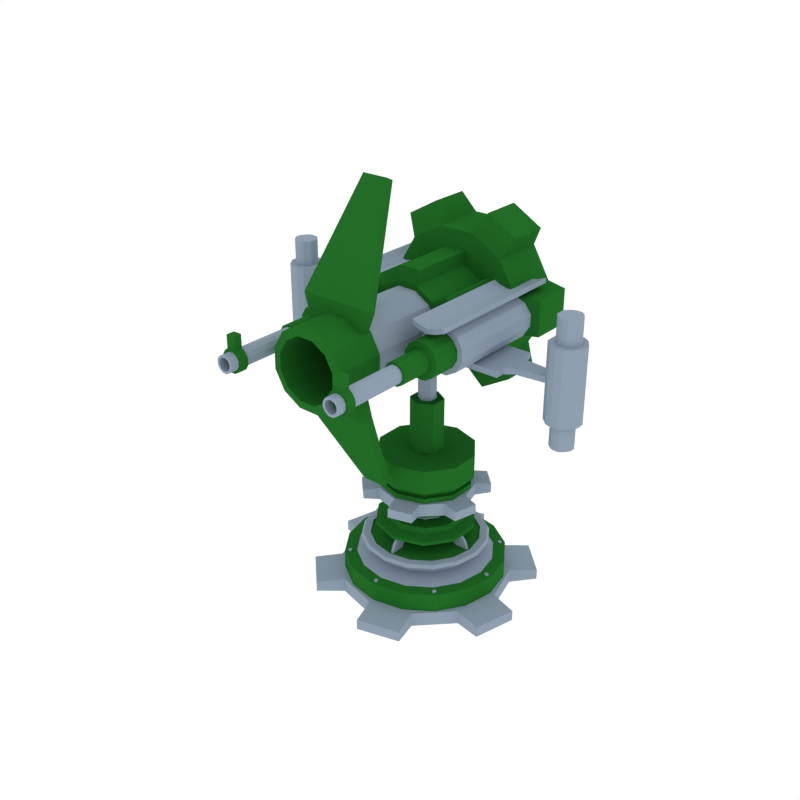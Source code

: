 # Source: Cannon03.blend  (saved by Blender 2.90.8; exported with 4.5.12 LTS)
import bpy
from mathutils import Matrix  # noqa: F401  (used for matrix-valued properties, if any)

bpy.ops.wm.read_factory_settings(use_empty=True)
scene = bpy.context.scene
scene.name = 'Scene'

# ---- collections
col_collection_1 = bpy.data.collections.new('Collection 1'); scene.collection.children.link(col_collection_1)

# ---- materials (node trees are filled in below, after node groups)
mat_dark = bpy.data.materials.new('Dark')
mat_dark.alpha_threshold = 0.0
mat_dark.diffuse_color = (0.01681, 0.15, 0.02029, 1.0)
mat_dark.roughness = 0.5
mat_light = bpy.data.materials.new('Light')
mat_light.alpha_threshold = 0.0
mat_light.diffuse_color = (0.2747, 0.3467, 0.4287, 1.0)
mat_light.roughness = 0.5

# ---- material node trees

# ---- world
world_world = bpy.data.worlds.new('World'); scene.world = world_world
world_world.color = (1.0, 1.0, 1.0)
world_world.use_sun_shadow = False
world_world.sun_shadow_jitter_overblur = 0.0
world_world.cycles.sampling_method = 'NONE'
world_world.cycles.sample_map_resolution = 256

# ---- meshes
me_cylinder_103 = bpy.data.meshes.new('Cylinder.103')
me_cylinder_103.from_pydata([(0.0, 0.4957, -0.02798), (0.0, 0.4957, 0.1584), (0.1897, 0.4579, -0.02798), (0.1897, 0.4579, 0.1584), (0.3505, 0.3505, -0.02798), (0.3505, 0.3505, 0.1584), (0.4579, 0.1897, -0.02798), (0.4579, 0.1897, 0.1584), (0.4957, -2.167e-08, -0.02798), (0.4957, -2.167e-08, 0.1584), (0.4579, -0.1897, -0.02798), (0.4579, -0.1897, 0.1584), (0.3505, -0.3505, -0.02798), (0.3505, -0.3505, 0.1584), (0.1897, -0.4579, -0.02798), (0.1897, -0.4579, 0.1584), (7.485e-08, -0.4957, -0.02798), (7.485e-08, -0.4957, 0.1584), (-0.1897, -0.4579, -0.02798), (-0.1897, -0.4579, 0.1584), (-0.3505, -0.3505, -0.02798), (-0.3505, -0.3505, 0.1584), (-0.4579, -0.1897, -0.02798), (-0.4579, -0.1897, 0.1584), (-0.4957, 5.911e-09, -0.02798), (-0.4957, 5.911e-09, 0.1584), (-0.4579, 0.1897, -0.02798), (-0.4579, 0.1897, 0.1584), (-0.3505, 0.3505, -0.02798), (-0.3505, 0.3505, 0.1584), (-0.1897, 0.4579, -0.02798), (-0.1897, 0.4579, 0.1584), (0.1609, 0.3885, 0.1589), (0.0, 0.4206, 0.1589), (0.2974, 0.2974, 0.1589), (0.3885, 0.1609, 0.1589), (0.4206, -1.838e-08, 0.1589), (0.3885, -0.1609, 0.1589), (0.2974, -0.2974, 0.1589), (0.1609, -0.3885, 0.1589), (6.35e-08, -0.4206, 0.1589), (-0.1609, -0.3885, 0.1589), (-0.2974, -0.2974, 0.1589), (-0.3885, -0.1609, 0.1589), (-0.4206, 5.015e-09, 0.1589), (-0.3885, 0.1609, 0.1589), (-0.2974, 0.2974, 0.1589), (-0.1609, 0.3885, 0.1589), (0.1502, 0.3626, 0.2684), (-2.006e-10, 0.3925, 0.2684), (0.2775, 0.2775, 0.2684), (0.3626, 0.1502, 0.2684), (0.3925, -1.716e-08, 0.2684), (0.3626, -0.1502, 0.2684), (0.2775, -0.2775, 0.2684), (0.1502, -0.3626, 0.2684), (5.907e-08, -0.3925, 0.2684), (-0.1502, -0.3626, 0.2684), (-0.2775, -0.2775, 0.2684), (-0.3626, -0.1502, 0.2684), (-0.3925, 4.681e-09, 0.2684), (-0.3626, 0.1502, 0.2684), (-0.2775, 0.2775, 0.2684), (-0.1502, 0.3626, 0.2684), (0.1456, 0.3514, 0.2863), (-3.105e-12, 0.3804, 0.2863), (0.269, 0.269, 0.2863), (0.3514, 0.1456, 0.2863), (0.3804, -1.663e-08, 0.2863), (0.3514, -0.1456, 0.2863), (0.269, -0.269, 0.2863), (0.1456, -0.3514, 0.2863), (5.743e-08, -0.3804, 0.2863), (-0.1456, -0.3514, 0.2863), (-0.269, -0.269, 0.2863), (-0.3514, -0.1456, 0.2863), (-0.3804, 4.536e-09, 0.2863), (-0.3514, 0.1456, 0.2863), (-0.269, 0.269, 0.2863), (-0.1456, 0.3514, 0.2863), (0.1285, 0.3103, 0.2863), (-2.742e-12, 0.3359, 0.2863), (0.2375, 0.2375, 0.2863), (0.3103, 0.1285, 0.2863), (0.3359, -1.468e-08, 0.2863), (0.3103, -0.1285, 0.2863), (0.2375, -0.2375, 0.2863), (0.1285, -0.3103, 0.2863), (5.072e-08, -0.3359, 0.2863), (-0.1285, -0.3103, 0.2863), (-0.2375, -0.2375, 0.2863), (-0.3103, -0.1285, 0.2863), (-0.3359, 4.006e-09, 0.2863), (-0.3103, 0.1285, 0.2863), (-0.2375, 0.2375, 0.2863), (-0.1285, 0.3103, 0.2863), (0.1285, 0.3103, 0.2791), (-2.742e-12, 0.3359, 0.2791), (0.2375, 0.2375, 0.2791), (0.3103, 0.1285, 0.2791), (0.3359, -1.468e-08, 0.2791), (0.3103, -0.1285, 0.2791), (0.2375, -0.2375, 0.2791), (0.1285, -0.3103, 0.2791), (5.072e-08, -0.3359, 0.2791), (-0.1285, -0.3103, 0.2791), (-0.2375, -0.2375, 0.2791), (-0.3103, -0.1285, 0.2791), (-0.3359, 4.006e-09, 0.2791), (-0.3103, 0.1285, 0.2791), (-0.2375, 0.2375, 0.2791), (-0.1285, 0.3103, 0.2791), (-0.3133, 4.366e-09, 0.1854), (-0.2894, 0.1199, 0.1854), (0.2894, -0.1199, 0.1854), (0.2215, -0.2215, 0.1854), (-0.2215, 0.2215, 0.1854), (0.1199, -0.2894, 0.1854), (-0.1199, 0.2894, 0.1854), (5.586e-08, -0.3133, 0.1854), (8.561e-09, 0.3133, 0.1854), (0.1199, 0.2894, 0.1854), (-0.1199, -0.2894, 0.1854), (0.2215, 0.2215, 0.1854), (-0.2215, -0.2215, 0.1854), (0.2894, 0.1199, 0.1854), (-0.2894, -0.1199, 0.1854), (0.3133, -1.306e-08, 0.1854), (-5.31e-09, 0.5243, -0.0436), (-5.31e-09, 0.5243, 0.0436), (0.2622, 0.4541, -0.0436), (0.2622, 0.4541, 0.0436), (0.4541, 0.2622, -0.0436), (0.4541, 0.2622, 0.0436), (0.5243, -8.766e-09, -0.0436), (0.5243, -8.766e-09, 0.0436), (0.4541, -0.2622, -0.0436), (0.4541, -0.2622, 0.0436), (0.2622, -0.4541, -0.0436), (0.2622, -0.4541, 0.0436), (7.386e-08, -0.5243, -0.0436), (7.386e-08, -0.5243, 0.0436), (-0.2622, -0.4541, -0.0436), (-0.2622, -0.4541, 0.0436), (-0.4541, -0.2622, -0.0436), (-0.4541, -0.2622, 0.0436), (-0.5243, -2.296e-07, -0.0436), (-0.5243, -2.296e-07, 0.0436), (-0.4541, 0.2622, -0.0436), (-0.4541, 0.2622, 0.0436), (-0.2622, 0.4541, -0.0436), (-0.2622, 0.4541, 0.0436), (-0.04622, 0.6884, -0.0321), (-0.04622, 0.6884, 0.0321), (0.3842, 0.573, 0.0321), (0.3842, 0.573, -0.0321), (0.573, 0.3842, -0.0321), (0.573, 0.3842, 0.0321), (0.6884, -0.04622, 0.0321), (0.6884, -0.04622, -0.0321), (0.6193, -0.3042, -0.0321), (0.6193, -0.3042, 0.0321), (0.3042, -0.6193, 0.0321), (0.3042, -0.6193, -0.0321), (0.04622, -0.6884, -0.0321), (0.04622, -0.6884, 0.0321), (-0.3842, -0.573, 0.0321), (-0.3842, -0.573, -0.0321), (-0.573, -0.3842, -0.0321), (-0.573, -0.3842, 0.0321), (-0.6884, 0.04622, 0.0321), (-0.6884, 0.04622, -0.0321), (-0.6193, 0.3042, -0.0321), (-0.6193, 0.3042, 0.0321), (-0.3042, 0.6193, 0.0321), (-0.3042, 0.6193, -0.0321), (-0.3187, -0.3363, 0.1529), (-0.3187, -0.3363, 0.167), (-0.3307, -0.3395, 0.1529), (-0.3307, -0.3395, 0.167), (-0.3395, -0.3307, 0.1529), (-0.3395, -0.3307, 0.167), (-0.3363, -0.3187, 0.1529), (-0.3363, -0.3187, 0.167), (-0.3243, -0.3155, 0.1529), (-0.3243, -0.3155, 0.167), (-0.3155, -0.3243, 0.1529), (-0.3155, -0.3243, 0.167), (0.3188, 0.3363, 0.1529), (0.3188, 0.3363, 0.167), (0.3307, 0.3395, 0.1529), (0.3307, 0.3395, 0.167), (0.3395, 0.3307, 0.1529), (0.3395, 0.3307, 0.167), (0.3363, 0.3187, 0.1529), (0.3363, 0.3187, 0.167), (0.3243, 0.3155, 0.1529), (0.3243, 0.3155, 0.167), (0.3155, 0.3243, 0.1529), (0.3155, 0.3243, 0.167), (-0.3363, 0.3187, 0.1529), (-0.3363, 0.3187, 0.167), (-0.3395, 0.3307, 0.1529), (-0.3395, 0.3307, 0.167), (-0.3307, 0.3395, 0.1529), (-0.3307, 0.3395, 0.167), (-0.3187, 0.3363, 0.1529), (-0.3187, 0.3363, 0.167), (-0.3155, 0.3243, 0.1529), (-0.3155, 0.3243, 0.167), (-0.3243, 0.3155, 0.1529), (-0.3243, 0.3155, 0.167), (0.3363, -0.3187, 0.1529), (0.3363, -0.3187, 0.167), (0.3395, -0.3307, 0.1529), (0.3395, -0.3307, 0.167), (0.3307, -0.3395, 0.1529), (0.3307, -0.3395, 0.167), (0.3187, -0.3363, 0.1529), (0.3187, -0.3363, 0.167), (0.3155, -0.3243, 0.1529), (0.3155, -0.3243, 0.167), (0.3243, -0.3155, 0.1529), (0.3243, -0.3155, 0.167), (0.01239, -0.4632, 0.1529), (0.01239, -0.4632, 0.167), (0.006193, -0.4739, 0.1529), (0.006193, -0.4739, 0.167), (-0.006194, -0.4739, 0.1529), (-0.006194, -0.4739, 0.167), (-0.01239, -0.4632, 0.1529), (-0.01239, -0.4632, 0.167), (-0.006194, -0.4524, 0.1529), (-0.006194, -0.4524, 0.167), (0.006193, -0.4524, 0.1529), (0.006193, -0.4524, 0.167), (-0.01239, 0.4632, 0.1529), (-0.01239, 0.4632, 0.167), (-0.006193, 0.4739, 0.1529), (-0.006193, 0.4739, 0.167), (0.006194, 0.4739, 0.1529), (0.006194, 0.4739, 0.167), (0.01239, 0.4632, 0.1529), (0.01239, 0.4632, 0.167), (0.006194, 0.4524, 0.1529), (0.006194, 0.4524, 0.167), (-0.006193, 0.4524, 0.1529), (-0.006193, 0.4524, 0.167), (-0.4632, -0.01239, 0.1529), (-0.4632, -0.01239, 0.167), (-0.4739, -0.006193, 0.1529), (-0.4739, -0.006193, 0.167), (-0.4739, 0.006194, 0.1529), (-0.4739, 0.006194, 0.167), (-0.4632, 0.01239, 0.1529), (-0.4632, 0.01239, 0.167), (-0.4524, 0.006194, 0.1529), (-0.4524, 0.006194, 0.167), (-0.4524, -0.006193, 0.1529), (-0.4524, -0.006193, 0.167), (0.4632, 0.01239, 0.1529), (0.4632, 0.01239, 0.167), (0.4739, 0.006193, 0.1529), (0.4739, 0.006193, 0.167), (0.4739, -0.006194, 0.1529), (0.4739, -0.006194, 0.167), (0.4632, -0.01239, 0.1529), (0.4632, -0.01239, 0.167), (0.4524, -0.006194, 0.1529), (0.4524, -0.006194, 0.167), (0.4524, 0.006194, 0.1529), (0.4524, 0.006194, 0.167), (0.008337, -0.3187, 0.2775), (0.008337, -0.2498, 0.3951), (-0.008337, -0.3187, 0.2775), (-0.008337, -0.2498, 0.3951), (0.008337, -0.229, 0.2775), (0.008337, -0.1602, 0.3951), (-0.008337, -0.229, 0.2775), (-0.008337, -0.1602, 0.3951), (0.008337, -0.2467, 0.3817), (-0.008337, -0.2467, 0.3817), (-0.008337, -0.157, 0.3817), (0.008337, -0.157, 0.3817), (-0.008337, -0.2981, 0.3296), (-0.008337, -0.2084, 0.3296), (0.008337, -0.2084, 0.3296), (0.008337, -0.2981, 0.3296), (0.3187, 0.008337, 0.2775), (0.2498, 0.008337, 0.3951), (0.3187, -0.008337, 0.2775), (0.2498, -0.008337, 0.3951), (0.229, 0.008337, 0.2775), (0.1602, 0.008337, 0.3951), (0.229, -0.008337, 0.2775), (0.1602, -0.008337, 0.3951), (0.2467, 0.008337, 0.3817), (0.2467, -0.008337, 0.3817), (0.157, -0.008337, 0.3817), (0.157, 0.008337, 0.3817), (0.2981, -0.008337, 0.3296), (0.2084, -0.008337, 0.3296), (0.2084, 0.008337, 0.3296), (0.2981, 0.008337, 0.3296), (-0.008337, 0.3187, 0.2775), (-0.008337, 0.2498, 0.3951), (0.008337, 0.3187, 0.2775), (0.008337, 0.2498, 0.3951), (-0.008337, 0.229, 0.2775), (-0.008337, 0.1602, 0.3951), (0.008337, 0.229, 0.2775), (0.008337, 0.1602, 0.3951), (-0.008337, 0.2467, 0.3817), (0.008337, 0.2467, 0.3817), (0.008337, 0.157, 0.3817), (-0.008337, 0.157, 0.3817), (0.008337, 0.2981, 0.3296), (0.008337, 0.2084, 0.3296), (-0.008337, 0.2084, 0.3296), (-0.008337, 0.2981, 0.3296), (-0.3187, -0.008337, 0.2775), (-0.2498, -0.008337, 0.3951), (-0.3187, 0.008337, 0.2775), (-0.2498, 0.008337, 0.3951), (-0.229, -0.008337, 0.2775), (-0.1602, -0.008337, 0.3951), (-0.229, 0.008337, 0.2775), (-0.1602, 0.008337, 0.3951), (-0.2467, -0.008337, 0.3817), (-0.2467, 0.008337, 0.3817), (-0.157, 0.008337, 0.3817), (-0.157, -0.008337, 0.3817), (-0.2981, 0.008337, 0.3296), (-0.2084, 0.008337, 0.3296), (-0.2084, -0.008337, 0.3296), (-0.2981, -0.008337, 0.3296)], [], [(0, 1, 3, 2), (2, 3, 5, 4), (4, 5, 7, 6), (6, 7, 9, 8), (8, 9, 11, 10), (10, 11, 13, 12), (12, 13, 15, 14), (14, 15, 17, 16), (16, 17, 19, 18), (18, 19, 21, 20), (20, 21, 23, 22), (22, 23, 25, 24), (24, 25, 27, 26), (26, 27, 29, 28), (7, 5, 34, 35), (28, 29, 31, 30), (30, 31, 1, 0), (0, 2, 4, 6, 8, 10, 12, 14, 16, 18, 20, 22, 24, 26, 28, 30), (113, 112, 60, 61), (17, 15, 39, 40), (3, 1, 33, 32), (27, 25, 44, 45), (13, 11, 37, 38), (23, 21, 42, 43), (1, 31, 47, 33), (9, 7, 35, 36), (19, 17, 40, 41), (29, 27, 45, 46), (5, 3, 32, 34), (15, 13, 38, 39), (25, 23, 43, 44), (11, 9, 36, 37), (21, 19, 41, 42), (31, 29, 46, 47), (51, 50, 66, 67), (115, 114, 53, 54), (116, 113, 61, 62), (117, 115, 54, 55), (118, 116, 62, 63), (119, 117, 55, 56), (121, 120, 49, 48), (120, 118, 63, 49), (122, 119, 56, 57), (123, 121, 48, 50), (124, 122, 57, 58), (125, 123, 50, 51), (126, 124, 58, 59), (127, 125, 51, 52), (112, 126, 59, 60), (114, 127, 52, 53), (69, 68, 84, 85), (59, 58, 74, 75), (52, 51, 67, 68), (60, 59, 75, 76), (53, 52, 68, 69), (61, 60, 76, 77), (54, 53, 69, 70), (62, 61, 77, 78), (55, 54, 70, 71), (63, 62, 78, 79), (56, 55, 71, 72), (48, 49, 65, 64), (49, 63, 79, 65), (57, 56, 72, 73), (50, 48, 64, 66), (58, 57, 73, 74), (90, 89, 105, 106), (77, 76, 92, 93), (70, 69, 85, 86), (78, 77, 93, 94), (71, 70, 86, 87), (79, 78, 94, 95), (72, 71, 87, 88), (64, 65, 81, 80), (65, 79, 95, 81), (73, 72, 88, 89), (66, 64, 80, 82), (74, 73, 89, 90), (67, 66, 82, 83), (75, 74, 90, 91), (68, 67, 83, 84), (76, 75, 91, 92), (96, 97, 111, 110, 109, 108, 107, 106, 105, 104, 103, 102, 101, 100, 99, 98), (83, 82, 98, 99), (91, 90, 106, 107), (84, 83, 99, 100), (92, 91, 107, 108), (85, 84, 100, 101), (93, 92, 108, 109), (86, 85, 101, 102), (94, 93, 109, 110), (87, 86, 102, 103), (95, 94, 110, 111), (88, 87, 103, 104), (80, 81, 97, 96), (81, 95, 111, 97), (89, 88, 104, 105), (82, 80, 96, 98), (37, 36, 127, 114), (44, 43, 126, 112), (36, 35, 125, 127), (43, 42, 124, 126), (35, 34, 123, 125), (42, 41, 122, 124), (34, 32, 121, 123), (41, 40, 119, 122), (33, 47, 118, 120), (32, 33, 120, 121), (40, 39, 117, 119), (47, 46, 116, 118), (39, 38, 115, 117), (46, 45, 113, 116), (38, 37, 114, 115), (45, 44, 112, 113), (128, 129, 131, 130), (147, 149, 173, 170), (132, 133, 135, 134), (142, 143, 166, 167), (136, 137, 139, 138), (133, 132, 156, 157), (140, 141, 143, 142), (148, 146, 171, 172), (144, 145, 147, 146), (151, 129, 153, 174), (131, 129, 151, 149, 147, 145, 143, 141, 139, 137, 135, 133), (148, 149, 151, 150), (131, 133, 157, 154), (128, 130, 132, 134, 136, 138, 140, 142, 144, 146, 148, 150), (155, 154, 157, 156), (159, 158, 161, 160), (163, 162, 165, 164), (167, 166, 169, 168), (171, 170, 173, 172), (175, 174, 153, 152), (144, 142, 167, 168), (138, 139, 162, 163), (149, 148, 172, 173), (143, 145, 169, 166), (140, 138, 163, 164), (134, 135, 158, 159), (145, 144, 168, 169), (129, 128, 152, 153), (139, 141, 165, 162), (136, 134, 159, 160), (130, 131, 154, 155), (141, 140, 164, 165), (150, 151, 174, 175), (135, 137, 161, 158), (132, 130, 155, 156), (128, 150, 175, 152), (137, 136, 160, 161), (146, 147, 170, 171), (176, 177, 179, 178), (178, 179, 181, 180), (180, 181, 183, 182), (182, 183, 185, 184), (179, 177, 187, 185, 183, 181), (184, 185, 187, 186), (186, 187, 177, 176), (188, 189, 191, 190), (190, 191, 193, 192), (192, 193, 195, 194), (194, 195, 197, 196), (191, 189, 199, 197, 195, 193), (196, 197, 199, 198), (198, 199, 189, 188), (200, 201, 203, 202), (202, 203, 205, 204), (204, 205, 207, 206), (206, 207, 209, 208), (203, 201, 211, 209, 207, 205), (208, 209, 211, 210), (210, 211, 201, 200), (212, 213, 215, 214), (214, 215, 217, 216), (216, 217, 219, 218), (218, 219, 221, 220), (215, 213, 223, 221, 219, 217), (220, 221, 223, 222), (222, 223, 213, 212), (224, 225, 227, 226), (226, 227, 229, 228), (228, 229, 231, 230), (230, 231, 233, 232), (227, 225, 235, 233, 231, 229), (232, 233, 235, 234), (234, 235, 225, 224), (236, 237, 239, 238), (238, 239, 241, 240), (240, 241, 243, 242), (242, 243, 245, 244), (239, 237, 247, 245, 243, 241), (244, 245, 247, 246), (246, 247, 237, 236), (248, 249, 251, 250), (250, 251, 253, 252), (252, 253, 255, 254), (254, 255, 257, 256), (251, 249, 259, 257, 255, 253), (256, 257, 259, 258), (258, 259, 249, 248), (260, 261, 263, 262), (262, 263, 265, 264), (264, 265, 267, 266), (266, 267, 269, 268), (263, 261, 271, 269, 267, 265), (268, 269, 271, 270), (270, 271, 261, 260), (280, 273, 275, 281), (281, 275, 279, 282), (282, 279, 277, 283), (283, 277, 273, 280), (272, 287, 284, 274), (279, 275, 273, 277), (286, 283, 280, 287), (285, 282, 283, 286), (284, 281, 282, 285), (287, 280, 281, 284), (274, 284, 285, 278), (278, 285, 286, 276), (276, 286, 287, 272), (296, 289, 291, 297), (297, 291, 295, 298), (298, 295, 293, 299), (299, 293, 289, 296), (288, 303, 300, 290), (295, 291, 289, 293), (302, 299, 296, 303), (301, 298, 299, 302), (300, 297, 298, 301), (303, 296, 297, 300), (290, 300, 301, 294), (294, 301, 302, 292), (292, 302, 303, 288), (312, 305, 307, 313), (313, 307, 311, 314), (314, 311, 309, 315), (315, 309, 305, 312), (304, 319, 316, 306), (311, 307, 305, 309), (318, 315, 312, 319), (317, 314, 315, 318), (316, 313, 314, 317), (319, 312, 313, 316), (306, 316, 317, 310), (310, 317, 318, 308), (308, 318, 319, 304), (328, 321, 323, 329), (329, 323, 327, 330), (330, 327, 325, 331), (331, 325, 321, 328), (320, 335, 332, 322), (327, 323, 321, 325), (334, 331, 328, 335), (333, 330, 331, 334), (332, 329, 330, 333), (335, 328, 329, 332), (322, 332, 333, 326), (326, 333, 334, 324), (324, 334, 335, 320)])
me_cylinder_103.polygons.foreach_set('material_index', [0, 0, 0, 0, 0, 0, 0, 0, 0, 0, 0, 0, 0, 0, 0, 0, 0, 0, 1, 0, 0, 0, 0, 0, 0, 0, 0, 0, 0, 0, 0, 0, 0, 0, 1, 1, 1, 1, 1, 1, 1, 1, 1, 1, 1, 1, 1, 1, 1, 1, 1, 1, 1, 1, 1, 1, 1, 1, 1, 1, 1, 1, 1, 1, 1, 1, 1, 1, 1, 1, 1, 1, 1, 1, 1, 1, 1, 1, 1, 1, 1, 1, 0, 1, 1, 1, 1, 1, 1, 1, 1, 1, 1, 1, 1, 1, 1, 1, 1, 1, 1, 1, 1, 1, 1, 1, 1, 1, 1, 1, 1, 1, 1, 1, 1, 1, 1, 1, 1, 1, 1, 1, 1, 1, 1, 1, 1, 1, 1, 1, 1, 1, 1, 1, 1, 1, 1, 1, 1, 1, 1, 1, 1, 1, 1, 1, 1, 1, 1, 1, 1, 1, 1, 1, 1, 1, 1, 1, 1, 1, 1, 1, 1, 1, 1, 1, 1, 1, 1, 1, 1, 1, 1, 1, 1, 1, 1, 1, 1, 1, 1, 1, 1, 1, 1, 1, 1, 1, 1, 1, 1, 1, 1, 1, 1, 1, 1, 1, 1, 1, 1, 1, 1, 1, 1, 1, 1, 1, 1, 1, 1, 1, 1, 1, 1, 1, 1, 1, 1, 1, 1, 1, 1, 1, 1, 1, 1, 1, 1, 1, 1, 1, 1, 1, 1, 1, 1, 1, 1, 1, 1, 1, 1, 1, 1, 1, 1, 1, 1, 1, 1, 1, 1, 1, 1, 1, 1, 1, 1, 1])
me_cylinder_103.materials.append(mat_dark)
me_cylinder_103.materials.append(mat_light)
me_cylinder_103.use_remesh_preserve_volume = False
me_cylinder_103.use_remesh_preserve_attributes = False
me_cylinder_103.use_mirror_vertex_groups = False
me_cylinder_103.update()
me_cylinder_109 = bpy.data.meshes.new('Cylinder.109')
me_cylinder_109.from_pydata([(0.3974, -0.3479, 0.2116), (0.3974, 0.3241, 0.2116), (0.3255, -0.3479, 0.2119), (0.3255, 0.3241, 0.2119), (0.2632, -0.3479, 0.1762), (0.2632, 0.3241, 0.1762), (0.2271, -0.3479, 0.1141), (0.2271, 0.3241, 0.1141), (0.2268, -0.3479, 0.04223), (0.2268, 0.3241, 0.04223), (0.2625, -0.3479, -0.02011), (0.2625, 0.3241, -0.02011), (0.3246, -0.3479, -0.05624), (0.3246, 0.3241, -0.05624), (0.3965, -0.3479, -0.05648), (0.3965, 0.3241, -0.05648), (0.4588, -0.3479, -0.02077), (0.4588, 0.3241, -0.02077), (0.4949, -0.3479, 0.04133), (0.4949, 0.3241, 0.04133), (0.4952, -0.3479, 0.1132), (0.4952, 0.3241, 0.1132), (0.4595, -0.3479, 0.1755), (0.4595, 0.3241, 0.1755), (0.3889, -0.3479, 0.1806), (0.3337, -0.3479, 0.1808), (0.2858, -0.3479, 0.1534), (0.2581, -0.3479, 0.1056), (0.2579, -0.3479, 0.05045), (0.2853, -0.3479, 0.002549), (0.3331, -0.3479, -0.02521), (0.3883, -0.3479, -0.0254), (0.4362, -0.3479, 0.002043), (0.4639, -0.3479, 0.04976), (0.4641, -0.3479, 0.105), (0.4367, -0.3479, 0.1529), (0.3889, -0.5187, 0.1806), (0.3337, -0.5187, 0.1808), (0.2858, -0.5187, 0.1534), (0.2581, -0.5187, 0.1056), (0.2579, -0.5187, 0.05045), (0.2853, -0.5187, 0.002549), (0.3331, -0.5187, -0.02521), (0.3883, -0.5187, -0.0254), (0.4362, -0.5187, 0.002043), (0.4639, -0.5187, 0.04976), (0.4641, -0.5187, 0.105), (0.4367, -0.5187, 0.1529), (0.3783, -0.5187, 0.1415), (0.3441, -0.5187, 0.1416), (0.3144, -0.5187, 0.1246), (0.2972, -0.5187, 0.09504), (0.2971, -0.5187, 0.0608), (0.3141, -0.5187, 0.03109), (0.3437, -0.5187, 0.01388), (0.3779, -0.5187, 0.01376), (0.4076, -0.5187, 0.03078), (0.4248, -0.5187, 0.06037), (0.4249, -0.5187, 0.09461), (0.4079, -0.5187, 0.1243), (0.3783, -0.7207, 0.1415), (0.3441, -0.7207, 0.1416), (0.3144, -0.7207, 0.1246), (0.2972, -0.7207, 0.09504), (0.2971, -0.7207, 0.0608), (0.3141, -0.7207, 0.03109), (0.3437, -0.7207, 0.01388), (0.3779, -0.7207, 0.01376), (0.4076, -0.7207, 0.03078), (0.4248, -0.7207, 0.06037), (0.4249, -0.7207, 0.09461), (0.4079, -0.7207, 0.1243), (0.3746, -0.7207, 0.1277), (0.3478, -0.7207, 0.1277), (0.3245, -0.7207, 0.1144), (0.311, -0.7207, 0.09127), (0.311, -0.7207, 0.06447), (0.3243, -0.7207, 0.04122), (0.3474, -0.7207, 0.02775), (0.3742, -0.7207, 0.02766), (0.3975, -0.7207, 0.04098), (0.411, -0.7207, 0.06414), (0.411, -0.7207, 0.09093), (0.3977, -0.7207, 0.1142), (0.3746, -1.177, 0.1277), (0.3478, -1.177, 0.1277), (0.3245, -1.177, 0.1144), (0.311, -1.177, 0.09127), (0.311, -1.177, 0.06447), (0.3243, -1.177, 0.04122), (0.3474, -1.177, 0.02775), (0.3742, -1.177, 0.02766), (0.3975, -1.177, 0.04098), (0.411, -1.177, 0.06414), (0.411, -1.177, 0.09093), (0.3977, -1.177, 0.1142), (0.3869, -1.077, 0.1431), (0.3355, -1.077, 0.1433), (0.3132, -1.077, 0.1258), (0.2956, -1.077, 0.09547), (0.2954, -1.077, 0.06037), (0.3129, -1.077, 0.02992), (0.3432, -1.077, 0.01227), (0.3783, -1.077, 0.01215), (0.4088, -1.077, 0.0296), (0.4264, -1.077, 0.05993), (0.4266, -1.077, 0.09503), (0.4091, -1.077, 0.1255), (0.3869, -1.127, 0.1431), (0.3355, -1.127, 0.1433), (0.3132, -1.127, 0.1258), (0.2956, -1.127, 0.09547), (0.2954, -1.127, 0.06037), (0.3129, -1.127, 0.02992), (0.3432, -1.127, 0.01227), (0.3783, -1.127, 0.01215), (0.4088, -1.127, 0.0296), (0.4264, -1.127, 0.05993), (0.4266, -1.127, 0.09503), (0.4091, -1.127, 0.1255), (0.371, -1.177, 0.1145), (0.3513, -1.177, 0.1145), (0.3342, -1.177, 0.1047), (0.3242, -1.177, 0.08768), (0.3242, -1.177, 0.06797), (0.334, -1.177, 0.05086), (0.351, -1.177, 0.04095), (0.3707, -1.177, 0.04088), (0.3878, -1.177, 0.05068), (0.3978, -1.177, 0.06772), (0.3978, -1.177, 0.08744), (0.388, -1.177, 0.1045), (0.371, -0.7386, 0.1145), (0.3513, -0.7386, 0.1145), (0.3342, -0.7386, 0.1047), (0.3242, -0.7386, 0.08768), (0.3242, -0.7386, 0.06797), (0.334, -0.7386, 0.05086), (0.351, -0.7386, 0.04095), (0.3707, -0.7386, 0.04088), (0.3878, -0.7386, 0.05068), (0.3978, -0.7386, 0.06772), (0.3978, -0.7386, 0.08744), (0.388, -0.7386, 0.1045), (0.3869, -1.077, 0.2181), (0.3355, -1.077, 0.2182), (0.3869, -1.127, 0.2181), (0.3355, -1.127, 0.2182), (0.4692, -0.4667, 0.2372), (0.4692, 0.4428, 0.2372), (0.2686, -0.4667, 0.2374), (0.2686, 0.4428, 0.2374), (0.4692, -0.4667, 0.2662), (0.2686, -0.4667, 0.2664), (0.2686, 0.4428, 0.2664), (0.4692, 0.4428, 0.2662), (0.4153, -0.4667, 0.217), (0.3615, -0.4667, 0.2059), (0.3076, -0.4667, 0.2171), (0.3076, 0.4428, 0.2171), (0.3615, 0.4428, 0.2059), (0.4153, 0.4428, 0.217), (0.4153, -0.4667, 0.246), (0.3615, -0.4667, 0.2349), (0.3076, -0.4667, 0.2461), (0.3076, 0.4428, 0.2461), (0.3615, 0.4428, 0.2349), (0.4153, 0.4428, 0.246), (-0.3974, -0.3479, 0.2116), (-0.3974, 0.3241, 0.2116), (-0.3255, -0.3479, 0.2119), (-0.3255, 0.3241, 0.2119), (-0.2632, -0.3479, 0.1762), (-0.2632, 0.3241, 0.1762), (-0.2271, -0.3479, 0.1141), (-0.2271, 0.3241, 0.1141), (-0.2268, -0.3479, 0.04223), (-0.2268, 0.3241, 0.04223), (-0.2625, -0.3479, -0.02011), (-0.2625, 0.3241, -0.02011), (-0.3246, -0.3479, -0.05624), (-0.3246, 0.3241, -0.05624), (-0.3965, -0.3479, -0.05648), (-0.3965, 0.3241, -0.05648), (-0.4588, -0.3479, -0.02077), (-0.4588, 0.3241, -0.02077), (-0.4949, -0.3479, 0.04133), (-0.4949, 0.3241, 0.04133), (-0.4952, -0.3479, 0.1132), (-0.4952, 0.3241, 0.1132), (-0.4595, -0.3479, 0.1755), (-0.4595, 0.3241, 0.1755), (-0.3889, -0.3479, 0.1806), (-0.3337, -0.3479, 0.1808), (-0.2858, -0.3479, 0.1534), (-0.2581, -0.3479, 0.1056), (-0.2579, -0.3479, 0.05045), (-0.2853, -0.3479, 0.002549), (-0.3331, -0.3479, -0.02521), (-0.3883, -0.3479, -0.0254), (-0.4362, -0.3479, 0.002043), (-0.4639, -0.3479, 0.04976), (-0.4641, -0.3479, 0.105), (-0.4367, -0.3479, 0.1529), (-0.3889, -0.5187, 0.1806), (-0.3337, -0.5187, 0.1808), (-0.2858, -0.5187, 0.1534), (-0.2581, -0.5187, 0.1056), (-0.2579, -0.5187, 0.05045), (-0.2853, -0.5187, 0.002549), (-0.3331, -0.5187, -0.02521), (-0.3883, -0.5187, -0.0254), (-0.4362, -0.5187, 0.002043), (-0.4639, -0.5187, 0.04976), (-0.4641, -0.5187, 0.105), (-0.4367, -0.5187, 0.1529), (-0.3783, -0.5187, 0.1415), (-0.3441, -0.5187, 0.1416), (-0.3144, -0.5187, 0.1246), (-0.2972, -0.5187, 0.09504), (-0.2971, -0.5187, 0.0608), (-0.3141, -0.5187, 0.03109), (-0.3437, -0.5187, 0.01388), (-0.3779, -0.5187, 0.01376), (-0.4076, -0.5187, 0.03078), (-0.4248, -0.5187, 0.06037), (-0.4249, -0.5187, 0.09461), (-0.4079, -0.5187, 0.1243), (-0.3783, -0.7207, 0.1415), (-0.3441, -0.7207, 0.1416), (-0.3144, -0.7207, 0.1246), (-0.2972, -0.7207, 0.09504), (-0.2971, -0.7207, 0.0608), (-0.3141, -0.7207, 0.03109), (-0.3437, -0.7207, 0.01388), (-0.3779, -0.7207, 0.01376), (-0.4076, -0.7207, 0.03078), (-0.4248, -0.7207, 0.06037), (-0.4249, -0.7207, 0.09461), (-0.4079, -0.7207, 0.1243), (-0.3746, -0.7207, 0.1277), (-0.3478, -0.7207, 0.1277), (-0.3245, -0.7207, 0.1144), (-0.311, -0.7207, 0.09127), (-0.311, -0.7207, 0.06447), (-0.3243, -0.7207, 0.04122), (-0.3474, -0.7207, 0.02775), (-0.3742, -0.7207, 0.02766), (-0.3975, -0.7207, 0.04098), (-0.411, -0.7207, 0.06414), (-0.411, -0.7207, 0.09093), (-0.3977, -0.7207, 0.1142), (-0.3746, -1.177, 0.1277), (-0.3478, -1.177, 0.1277), (-0.3245, -1.177, 0.1144), (-0.311, -1.177, 0.09127), (-0.311, -1.177, 0.06447), (-0.3243, -1.177, 0.04122), (-0.3474, -1.177, 0.02775), (-0.3742, -1.177, 0.02766), (-0.3975, -1.177, 0.04098), (-0.411, -1.177, 0.06414), (-0.411, -1.177, 0.09093), (-0.3977, -1.177, 0.1142), (-0.3869, -1.077, 0.1431), (-0.3355, -1.077, 0.1433), (-0.3132, -1.077, 0.1258), (-0.2956, -1.077, 0.09547), (-0.2954, -1.077, 0.06037), (-0.3129, -1.077, 0.02992), (-0.3432, -1.077, 0.01227), (-0.3783, -1.077, 0.01215), (-0.4088, -1.077, 0.0296), (-0.4264, -1.077, 0.05993), (-0.4266, -1.077, 0.09503), (-0.4091, -1.077, 0.1255), (-0.3869, -1.127, 0.1431), (-0.3355, -1.127, 0.1433), (-0.3132, -1.127, 0.1258), (-0.2956, -1.127, 0.09547), (-0.2954, -1.127, 0.06037), (-0.3129, -1.127, 0.02992), (-0.3432, -1.127, 0.01227), (-0.3783, -1.127, 0.01215), (-0.4088, -1.127, 0.0296), (-0.4264, -1.127, 0.05993), (-0.4266, -1.127, 0.09503), (-0.4091, -1.127, 0.1255), (-0.371, -1.177, 0.1145), (-0.3513, -1.177, 0.1145), (-0.3342, -1.177, 0.1047), (-0.3242, -1.177, 0.08768), (-0.3242, -1.177, 0.06797), (-0.334, -1.177, 0.05086), (-0.351, -1.177, 0.04095), (-0.3707, -1.177, 0.04088), (-0.3878, -1.177, 0.05068), (-0.3978, -1.177, 0.06772), (-0.3978, -1.177, 0.08744), (-0.388, -1.177, 0.1045), (-0.371, -0.7386, 0.1145), (-0.3513, -0.7386, 0.1145), (-0.3342, -0.7386, 0.1047), (-0.3242, -0.7386, 0.08768), (-0.3242, -0.7386, 0.06797), (-0.334, -0.7386, 0.05086), (-0.351, -0.7386, 0.04095), (-0.3707, -0.7386, 0.04088), (-0.3878, -0.7386, 0.05068), (-0.3978, -0.7386, 0.06772), (-0.3978, -0.7386, 0.08744), (-0.388, -0.7386, 0.1045), (-0.3869, -1.077, 0.2181), (-0.3355, -1.077, 0.2182), (-0.3869, -1.127, 0.2181), (-0.3355, -1.127, 0.2182), (-0.4692, -0.4667, 0.2372), (-0.4692, 0.4428, 0.2372), (-0.2686, -0.4667, 0.2374), (-0.2686, 0.4428, 0.2374), (-0.4692, -0.4667, 0.2662), (-0.2686, -0.4667, 0.2664), (-0.2686, 0.4428, 0.2664), (-0.4692, 0.4428, 0.2662), (-0.4153, -0.4667, 0.217), (-0.3615, -0.4667, 0.2059), (-0.3076, -0.4667, 0.2171), (-0.3076, 0.4428, 0.2171), (-0.3615, 0.4428, 0.2059), (-0.4153, 0.4428, 0.217), (-0.4153, -0.4667, 0.246), (-0.3615, -0.4667, 0.2349), (-0.3076, -0.4667, 0.2461), (-0.3076, 0.4428, 0.2461), (-0.3615, 0.4428, 0.2349), (-0.4153, 0.4428, 0.246), (-0.199, -0.1667, -0.04357), (-0.199, 0.1428, -0.04357), (-0.5883, -0.1667, -0.04329), (-0.5883, 0.1428, -0.04329), (-0.199, 0.1428, -0.07859), (-0.199, -0.1667, -0.07859), (-0.5883, -0.1667, -0.07831), (-0.5883, 0.1428, -0.07831), (-0.199, 0.08567, -0.04357), (-0.199, -0.1095, -0.04357), (-0.5883, 0.08567, -0.04329), (-0.5883, -0.1095, -0.04329), (-0.199, 0.08567, -0.07859), (-0.199, -0.1095, -0.07859), (-0.5883, 0.08567, -0.07831), (-0.5883, -0.1095, -0.07831), (-0.8579, 0.07867, -0.04329), (-0.8579, -0.1025, -0.04329), (-0.8579, 0.07867, -0.07831), (-0.8579, -0.1025, -0.07831), (-0.635, -0.07428, -0.04329), (-0.8112, -0.05606, -0.04329), (-0.8112, -0.05606, -0.07831), (-0.635, -0.07428, -0.07831), (-0.8112, 0.0322, -0.07831), (-0.635, 0.05042, -0.07831), (-0.635, 0.05042, -0.04329), (-0.8112, 0.0322, -0.04329), (-0.9753, 0.06643, -0.04329), (-1.011, 0.0132, -0.04329), (-1.011, -0.03706, -0.04329), (-0.9753, -0.09029, -0.04329), (-1.011, 0.0132, -0.07831), (-0.9753, 0.06643, -0.07831), (-0.9753, -0.09029, -0.07831), (-1.011, -0.03706, -0.07831), (-0.9401, -0.1147, -0.04329), (-0.8943, -0.1147, -0.04329), (-0.8943, 0.09082, -0.04329), (-0.9401, 0.09082, -0.04329), (-0.8943, 0.09082, -0.07831), (-0.9401, 0.09082, -0.07831), (-0.9401, -0.1147, -0.07831), (-0.8943, -0.1147, -0.07831), (-0.8579, 0.07867, 0.1615), (-0.8579, -0.1025, 0.1615), (-0.8579, 0.07867, -0.2831), (-0.8579, -0.1025, -0.2831), (-0.8112, -0.05606, 0.1615), (-0.8112, 0.0322, 0.1615), (-0.8112, -0.05606, -0.2831), (-0.8112, 0.0322, -0.2831), (-0.9753, 0.06643, -0.2831), (-1.011, 0.0132, -0.2831), (-1.011, 0.0132, 0.1615), (-0.9753, 0.06643, 0.1615), (-1.011, -0.03706, -0.2831), (-0.9753, -0.09029, -0.2831), (-0.9753, -0.09029, 0.1615), (-1.011, -0.03706, 0.1615), (-0.8943, -0.1147, 0.1615), (-0.9401, 0.09082, 0.1615), (-0.9401, 0.09082, -0.2831), (-0.8943, -0.1147, -0.2831), (-0.9401, -0.1147, 0.1615), (-0.8943, 0.09082, 0.1615), (-0.8943, 0.09082, -0.2831), (-0.9401, -0.1147, -0.2831), (-0.8781, 0.04708, 0.1615), (-0.8781, -0.07094, 0.1615), (-0.8781, 0.04708, -0.2831), (-0.8781, -0.07094, -0.2831), (-0.8477, -0.04067, 0.1615), (-0.8477, 0.01681, 0.1615), (-0.8477, -0.04067, -0.2831), (-0.8477, 0.01681, -0.2831), (-0.9546, 0.0391, -0.2831), (-0.9781, 0.004436, -0.2831), (-0.9781, 0.004436, 0.1615), (-0.9546, 0.0391, 0.1615), (-0.9781, -0.0283, -0.2831), (-0.9546, -0.06296, -0.2831), (-0.9546, -0.06296, 0.1615), (-0.9781, -0.0283, 0.1615), (-0.9018, -0.07885, 0.1615), (-0.9317, 0.05499, 0.1615), (-0.9317, 0.05499, -0.2831), (-0.9018, -0.07885, -0.2831), (-0.9317, -0.07885, 0.1615), (-0.9018, 0.05499, 0.1615), (-0.9018, 0.05499, -0.2831), (-0.9317, -0.07885, -0.2831), (-0.8781, 0.04708, 0.3117), (-0.8781, -0.07094, 0.3117), (-0.8781, 0.04708, -0.4333), (-0.8781, -0.07094, -0.4333), (-0.8477, -0.04067, 0.3117), (-0.8477, 0.01681, 0.3117), (-0.8477, -0.04067, -0.4333), (-0.8477, 0.01681, -0.4333), (-0.9546, 0.0391, -0.4333), (-0.9781, 0.004436, -0.4333), (-0.9781, 0.004436, 0.3117), (-0.9546, 0.0391, 0.3117), (-0.9781, -0.0283, -0.4333), (-0.9546, -0.06296, -0.4333), (-0.9546, -0.06296, 0.3117), (-0.9781, -0.0283, 0.3117), (-0.9018, -0.07885, 0.3117), (-0.9317, 0.05499, 0.3117), (-0.9317, 0.05499, -0.4333), (-0.9018, -0.07885, -0.4333), (-0.9317, -0.07885, 0.3117), (-0.9018, 0.05499, 0.3117), (-0.9018, 0.05499, -0.4333), (-0.9317, -0.07885, -0.4333), (0.199, -0.1667, -0.04357), (0.199, 0.1428, -0.04357), (0.5883, -0.1667, -0.04329), (0.5883, 0.1428, -0.04329), (0.199, 0.1428, -0.07859), (0.199, -0.1667, -0.07859), (0.5883, -0.1667, -0.07831), (0.5883, 0.1428, -0.07831), (0.199, 0.08567, -0.04357), (0.199, -0.1095, -0.04357), (0.5883, 0.08567, -0.04329), (0.5883, -0.1095, -0.04329), (0.199, 0.08567, -0.07859), (0.199, -0.1095, -0.07859), (0.5883, 0.08567, -0.07831), (0.5883, -0.1095, -0.07831), (0.8579, 0.07867, -0.04329), (0.8579, -0.1025, -0.04329), (0.8579, 0.07867, -0.07831), (0.8579, -0.1025, -0.07831), (0.635, -0.07428, -0.04329), (0.8112, -0.05606, -0.04329), (0.8112, -0.05606, -0.07831), (0.635, -0.07428, -0.07831), (0.8112, 0.0322, -0.07831), (0.635, 0.05042, -0.07831), (0.635, 0.05042, -0.04329), (0.8112, 0.0322, -0.04329), (0.9753, 0.06643, -0.04329), (1.011, 0.0132, -0.04329), (1.011, -0.03706, -0.04329), (0.9753, -0.09029, -0.04329), (1.011, 0.0132, -0.07831), (0.9753, 0.06643, -0.07831), (0.9753, -0.09029, -0.07831), (1.011, -0.03706, -0.07831), (0.9401, -0.1147, -0.04329), (0.8943, -0.1147, -0.04329), (0.8943, 0.09082, -0.04329), (0.9401, 0.09082, -0.04329), (0.8943, 0.09082, -0.07831), (0.9401, 0.09082, -0.07831), (0.9401, -0.1147, -0.07831), (0.8943, -0.1147, -0.07831), (0.8579, 0.07867, 0.1615), (0.8579, -0.1025, 0.1615), (0.8579, 0.07867, -0.2831), (0.8579, -0.1025, -0.2831), (0.8112, -0.05606, 0.1615), (0.8112, 0.0322, 0.1615), (0.8112, -0.05606, -0.2831), (0.8112, 0.0322, -0.2831), (0.9753, 0.06643, -0.2831), (1.011, 0.0132, -0.2831), (1.011, 0.0132, 0.1615), (0.9753, 0.06643, 0.1615), (1.011, -0.03706, -0.2831), (0.9753, -0.09029, -0.2831), (0.9753, -0.09029, 0.1615), (1.011, -0.03706, 0.1615), (0.8943, -0.1147, 0.1615), (0.9401, 0.09082, 0.1615), (0.9401, 0.09082, -0.2831), (0.8943, -0.1147, -0.2831), (0.9401, -0.1147, 0.1615), (0.8943, 0.09082, 0.1615), (0.8943, 0.09082, -0.2831), (0.9401, -0.1147, -0.2831), (0.8781, 0.04708, 0.1615), (0.8781, -0.07094, 0.1615), (0.8781, 0.04708, -0.2831), (0.8781, -0.07094, -0.2831), (0.8477, -0.04067, 0.1615), (0.8477, 0.01681, 0.1615), (0.8477, -0.04067, -0.2831), (0.8477, 0.01681, -0.2831), (0.9546, 0.0391, -0.2831), (0.9781, 0.004436, -0.2831), (0.9781, 0.004436, 0.1615), (0.9546, 0.0391, 0.1615), (0.9781, -0.0283, -0.2831), (0.9546, -0.06296, -0.2831), (0.9546, -0.06296, 0.1615), (0.9781, -0.0283, 0.1615), (0.9018, -0.07885, 0.1615), (0.9317, 0.05499, 0.1615), (0.9317, 0.05499, -0.2831), (0.9018, -0.07885, -0.2831), (0.9317, -0.07885, 0.1615), (0.9018, 0.05499, 0.1615), (0.9018, 0.05499, -0.2831), (0.9317, -0.07885, -0.2831), (0.8781, 0.04708, 0.3117), (0.8781, -0.07094, 0.3117), (0.8781, 0.04708, -0.4333), (0.8781, -0.07094, -0.4333), (0.8477, -0.04067, 0.3117), (0.8477, 0.01681, 0.3117), (0.8477, -0.04067, -0.4333), (0.8477, 0.01681, -0.4333), (0.9546, 0.0391, -0.4333), (0.9781, 0.004436, -0.4333), (0.9781, 0.004436, 0.3117), (0.9546, 0.0391, 0.3117), (0.9781, -0.0283, -0.4333), (0.9546, -0.06296, -0.4333), (0.9546, -0.06296, 0.3117), (0.9781, -0.0283, 0.3117), (0.9018, -0.07885, 0.3117), (0.9317, 0.05499, 0.3117), (0.9317, 0.05499, -0.4333), (0.9018, -0.07885, -0.4333), (0.9317, -0.07885, 0.3117), (0.9018, 0.05499, 0.3117), (0.9018, 0.05499, -0.4333), (0.9317, -0.07885, -0.4333), (0.05104, -0.1811, -0.1721), (0.05104, 0.5433, -0.1721), (0.1625, -0.1811, -0.1104), (0.1625, 0.5433, -0.1104), (0.2283, -0.1811, -0.001252), (0.2283, 0.5433, -0.001252), (0.2306, -0.1811, 0.1261), (0.2306, 0.5433, 0.1261), (0.1689, -0.1811, 0.2376), (0.1689, 0.5433, 0.2376), (0.05976, -0.1811, 0.3034), (0.05976, 0.5433, 0.3034), (-0.06763, -0.1811, 0.3057), (-0.06763, 0.5433, 0.3057), (-0.1791, -0.1811, 0.244), (-0.1791, 0.5433, 0.244), (-0.2448, -0.1811, 0.1349), (-0.2448, 0.5433, 0.1349), (-0.2472, -0.1811, 0.00747), (-0.2472, 0.5433, 0.00747), (-0.1855, -0.1811, -0.104), (-0.1855, 0.5433, -0.104), (-0.07635, -0.1811, -0.1697), (-0.07635, 0.5433, -0.1697), (0.04855, -0.1556, -0.252), (0.04855, 0.5178, -0.252), (0.2316, 0.5178, -0.1508), (0.2316, -0.1556, -0.1508), (0.2963, -0.1556, -0.0434), (0.2963, 0.5178, -0.0434), (0.3001, 0.5178, 0.1658), (0.3001, -0.1556, 0.1658), (0.2394, -0.1556, 0.2755), (0.2394, 0.5178, 0.2755), (0.0602, 0.5178, 0.3834), (0.0602, -0.1556, 0.3834), (-0.06513, -0.1556, 0.3857), (-0.06513, 0.5178, 0.3857), (-0.2482, 0.5178, 0.2844), (-0.2482, -0.1556, 0.2844), (-0.3128, -0.1556, 0.177), (-0.3128, 0.5178, 0.177), (-0.3167, 0.5178, -0.03215), (-0.3167, -0.1556, -0.03215), (-0.256, -0.1556, -0.1418), (-0.256, 0.5178, -0.1418), (-0.07679, 0.5178, -0.2497), (-0.07679, -0.1556, -0.2497), (0.03623, -0.1811, -0.1124), (0.1199, -0.1811, -0.06616), (0.1692, -0.1811, 0.01574), (0.1709, -0.1811, 0.1113), (0.1247, -0.1811, 0.195), (0.04277, -0.1811, 0.2443), (-0.05281, -0.1811, 0.246), (-0.1365, -0.1811, 0.1998), (-0.1858, -0.1811, 0.1179), (-0.1875, -0.1811, 0.02229), (-0.1413, -0.1811, -0.06137), (-0.05935, -0.1811, -0.1107), (0.03623, 0.03738, -0.1124), (0.1199, 0.03738, -0.06616), (0.1692, 0.03738, 0.01574), (0.1709, 0.03738, 0.1113), (0.1247, 0.03738, 0.195), (0.04277, 0.03738, 0.2443), (-0.05281, 0.03738, 0.246), (-0.1365, 0.03738, 0.1998), (-0.1858, 0.03738, 0.1179), (-0.1875, 0.03738, 0.02229), (-0.1413, 0.03738, -0.06137), (-0.05935, 0.03738, -0.1107), (-0.2173, -0.1811, 0.01488), (-0.2153, -0.1811, 0.1264), (-0.1578, -0.1811, 0.2219), (-0.06022, -0.1811, 0.2759), (0.05127, -0.1811, 0.2738), (0.1468, -0.1811, 0.2163), (0.2008, -0.1811, 0.1187), (0.04364, -0.1811, -0.1423), (-0.06785, -0.1811, -0.1402), (0.1412, -0.1811, -0.08828), (0.1987, -0.1811, 0.007245), (-0.1634, -0.1811, -0.08269), (0.03623, -0.6535, -0.1124), (0.1199, -0.6535, -0.06616), (0.1692, -0.6535, 0.01574), (0.1709, -0.6535, 0.1113), (0.1247, -0.6535, 0.195), (0.04277, -0.6535, 0.2443), (-0.05281, -0.6535, 0.246), (-0.1365, -0.6535, 0.1998), (-0.1858, -0.6535, 0.1179), (-0.1875, -0.6535, 0.02229), (-0.1413, -0.6535, -0.06137), (-0.05935, -0.6535, -0.1107), (-0.2173, -0.6535, 0.01488), (0.04364, -0.6535, -0.1423), (0.1412, -0.6535, -0.08828), (-0.2153, -0.6535, 0.1264), (-0.1578, -0.6535, 0.2219), (-0.06022, -0.6535, 0.2759), (0.05127, -0.6535, 0.2738), (0.1468, -0.6535, 0.2163), (0.2008, -0.6535, 0.1187), (-0.06785, -0.6535, -0.1402), (0.1987, -0.6535, 0.007245), (-0.1634, -0.6535, -0.08269), (0.03623, -0.9603, -0.1124), (0.1199, -0.9603, -0.06616), (0.1692, -0.9603, 0.01574), (0.1709, -0.9603, 0.1113), (0.1247, -0.9603, 0.195), (0.04277, -0.9603, 0.2443), (-0.05281, -0.9603, 0.246), (-0.1365, -0.9603, 0.1998), (-0.1858, -0.9603, 0.1179), (-0.1875, -0.9603, 0.02229), (-0.1413, -0.9603, -0.06137), (-0.05935, -0.9603, -0.1107), (-0.06499, -0.6639, 0.2951), (-0.06499, -0.95, 0.2951), (-0.2366, -0.95, 0.0101), (-0.2366, -0.6639, 0.0101), (-0.1776, -0.6639, -0.09644), (-0.1776, -0.95, -0.09644), (0.05675, -0.6639, 0.2929), (0.05675, -0.95, 0.2929), (0.22, -0.95, 0.1235), (0.22, -0.6639, 0.1235), (0.1611, -0.6639, 0.2301), (0.1611, -0.95, 0.2301), (0.2178, -0.6639, 0.001767), (0.155, -0.6639, -0.1025), (-0.07333, -0.6639, -0.1592), (0.04841, -0.6639, -0.1615), (-0.1715, -0.6639, 0.2362), (-0.2343, -0.6639, 0.1318), (0.2178, -0.95, 0.001767), (0.155, -0.95, -0.1025), (-0.07333, -0.95, -0.1592), (0.04841, -0.95, -0.1615), (-0.1715, -0.95, 0.2362), (-0.2343, -0.95, 0.1318), (-0.108, 0.2408, -0.316), (-0.108, 0.5713, -0.316), (0.1094, 0.2408, -0.3156), (0.1094, 0.5713, -0.3156), (0.2975, 0.2408, -0.2066), (0.2975, 0.5713, -0.2066), (0.4059, 0.2408, -0.0181), (0.4059, 0.5713, -0.0181), (0.4055, 0.2408, 0.1993), (0.4055, 0.5713, 0.1993), (0.2965, 0.2408, 0.3874), (0.2965, 0.5713, 0.3874), (0.108, 0.2408, 0.4958), (0.108, 0.5713, 0.4958), (-0.1094, 0.2408, 0.4954), (-0.1094, 0.5713, 0.4954), (-0.2975, 0.2408, 0.3864), (-0.2975, 0.5713, 0.3864), (-0.4059, 0.2408, 0.1979), (-0.4059, 0.5713, 0.1979), (-0.4055, 0.2408, -0.01952), (-0.4055, 0.5713, -0.01952), (-0.2965, 0.2408, -0.2076), (-0.2965, 0.5713, -0.2076), (-0.1776, 0.2844, -0.4335), (-0.1776, 0.5277, -0.4335), (0.1794, 0.5277, -0.4328), (0.1794, 0.2844, -0.4328), (0.3645, 0.2844, -0.3256), (0.3645, 0.5277, -0.3256), (0.5424, 0.5277, -0.0161), (0.5424, 0.2844, -0.0161), (0.542, 0.2844, 0.1978), (0.542, 0.5277, 0.1978), (0.363, 0.5277, 0.5066), (0.363, 0.2844, 0.5066), (0.1776, 0.2844, 0.6133), (0.1776, 0.5277, 0.6133), (-0.1794, 0.5277, 0.6126), (-0.1794, 0.2844, 0.6126), (-0.3645, 0.2844, 0.5053), (-0.3645, 0.5277, 0.5053), (-0.5424, 0.5277, 0.1959), (-0.5424, 0.2844, 0.1959), (-0.542, 0.2844, -0.018), (-0.542, 0.5277, -0.018), (-0.363, 0.5277, -0.3268), (-0.363, 0.2844, -0.3268), (0.04237, -0.4251, -0.8304), (-0.1115, -0.4251, -0.8304), (0.1827, -0.7299, -0.2584), (-0.2518, -0.7299, -0.2584), (0.1303, -0.7285, -0.06577), (-0.174, -0.7285, -0.06577), (0.1827, -0.6862, -0.2362), (0.04237, -0.3814, -0.8082), (-0.1115, -0.3814, -0.8082), (-0.2518, -0.6862, -0.2362), (-0.174, -0.68, -0.06577), (0.1303, -0.68, -0.06577), (-0.086, -0.4251, 0.9416), (0.06785, -0.4251, 0.9416), (-0.2263, -0.7299, 0.3696), (0.2081, -0.7299, 0.3696), (-0.174, -0.7285, 0.1769), (0.1446, -0.7285, 0.1924), (-0.2263, -0.6862, 0.3474), (-0.086, -0.3814, 0.9194), (0.06785, -0.3814, 0.9194), (0.2081, -0.6862, 0.3474), (0.1446, -0.68, 0.1924), (-0.174, -0.68, 0.1769), (-0.009078, -0.4251, 0.9416), (-0.009078, -0.7299, 0.3696), (-0.02182, -0.7285, 0.284), (-0.009078, -0.3814, 0.9194), (-0.009078, -0.6862, 0.3474), (-0.02182, -0.68, 0.284), (-0.03456, -0.4251, -0.8304), (-0.03456, -0.7299, -0.2584), (-0.02182, -0.7285, -0.1728), (-0.03456, -0.3814, -0.8082), (-0.03456, -0.6862, -0.2362), (-0.02182, -0.68, -0.1728)], [], [(0, 1, 3, 2), (2, 3, 5, 4), (4, 5, 7, 6), (6, 7, 9, 8), (8, 9, 11, 10), (10, 11, 13, 12), (12, 13, 15, 14), (14, 15, 17, 16), (16, 17, 19, 18), (18, 19, 21, 20), (3, 1, 23, 21, 19, 17, 15, 13, 11, 9, 7, 5), (20, 21, 23, 22), (22, 23, 1, 0), (12, 14, 31, 30), (24, 25, 37, 36), (10, 12, 30, 29), (8, 10, 29, 28), (6, 8, 28, 27), (22, 0, 24, 35), (0, 2, 25, 24), (4, 6, 27, 26), (20, 22, 35, 34), (2, 4, 26, 25), (18, 20, 34, 33), (16, 18, 33, 32), (14, 16, 32, 31), (46, 47, 59, 58), (31, 32, 44, 43), (28, 29, 41, 40), (35, 24, 36, 47), (25, 26, 38, 37), (32, 33, 45, 44), (29, 30, 42, 41), (26, 27, 39, 38), (33, 34, 46, 45), (30, 31, 43, 42), (27, 28, 40, 39), (34, 35, 47, 46), (51, 52, 64, 63), (36, 37, 49, 48), (43, 44, 56, 55), (40, 41, 53, 52), (47, 36, 48, 59), (37, 38, 50, 49), (44, 45, 57, 56), (41, 42, 54, 53), (38, 39, 51, 50), (45, 46, 58, 57), (42, 43, 55, 54), (39, 40, 52, 51), (63, 64, 76, 75), (58, 59, 71, 70), (48, 49, 61, 60), (55, 56, 68, 67), (52, 53, 65, 64), (59, 48, 60, 71), (49, 50, 62, 61), (56, 57, 69, 68), (53, 54, 66, 65), (50, 51, 63, 62), (57, 58, 70, 69), (54, 55, 67, 66), (78, 79, 91, 90), (70, 71, 83, 82), (60, 61, 73, 72), (67, 68, 80, 79), (64, 65, 77, 76), (71, 60, 72, 83), (61, 62, 74, 73), (68, 69, 81, 80), (65, 66, 78, 77), (62, 63, 75, 74), (69, 70, 82, 81), (66, 67, 79, 78), (90, 91, 127, 126), (75, 76, 88, 87), (82, 83, 95, 94), (72, 73, 85, 84), (79, 80, 92, 91), (76, 77, 89, 88), (83, 72, 84, 95), (73, 74, 86, 85), (80, 81, 93, 92), (77, 78, 90, 89), (74, 75, 87, 86), (81, 82, 94, 93), (96, 107, 106, 105, 104, 103, 102, 101, 100, 99, 98, 97), (108, 109, 110, 111, 112, 113, 114, 115, 116, 117, 118, 119), (105, 106, 118, 117), (102, 103, 115, 114), (99, 100, 112, 111), (106, 107, 119, 118), (109, 108, 146, 147), (103, 104, 116, 115), (100, 101, 113, 112), (107, 96, 108, 119), (97, 98, 110, 109), (104, 105, 117, 116), (101, 102, 114, 113), (98, 99, 111, 110), (127, 128, 140, 139), (87, 88, 124, 123), (94, 95, 131, 130), (84, 85, 121, 120), (91, 92, 128, 127), (88, 89, 125, 124), (95, 84, 120, 131), (85, 86, 122, 121), (92, 93, 129, 128), (89, 90, 126, 125), (86, 87, 123, 122), (93, 94, 130, 129), (132, 133, 134, 135, 136, 137, 138, 139, 140, 141, 142, 143), (124, 125, 137, 136), (131, 120, 132, 143), (121, 122, 134, 133), (128, 129, 141, 140), (125, 126, 138, 137), (122, 123, 135, 134), (129, 130, 142, 141), (126, 127, 139, 138), (123, 124, 136, 135), (130, 131, 143, 142), (120, 121, 133, 132), (144, 145, 147, 146), (108, 96, 144, 146), (96, 97, 145, 144), (97, 109, 147, 145), (158, 150, 151, 159), (164, 165, 154, 153), (148, 149, 155, 152), (156, 148, 152, 162), (159, 151, 154, 165), (149, 161, 167, 155), (161, 160, 166, 167), (160, 159, 165, 166), (150, 158, 164, 153), (158, 157, 163, 164), (157, 156, 162, 163), (152, 155, 167, 162), (162, 167, 166, 163), (163, 166, 165, 164), (148, 156, 161, 149), (156, 157, 160, 161), (157, 158, 159, 160), (150, 153, 154, 151), (168, 170, 171, 169), (170, 172, 173, 171), (172, 174, 175, 173), (174, 176, 177, 175), (176, 178, 179, 177), (178, 180, 181, 179), (180, 182, 183, 181), (182, 184, 185, 183), (184, 186, 187, 185), (186, 188, 189, 187), (171, 173, 175, 177, 179, 181, 183, 185, 187, 189, 191, 169), (188, 190, 191, 189), (190, 168, 169, 191), (180, 198, 199, 182), (192, 204, 205, 193), (178, 197, 198, 180), (176, 196, 197, 178), (174, 195, 196, 176), (190, 203, 192, 168), (168, 192, 193, 170), (172, 194, 195, 174), (188, 202, 203, 190), (170, 193, 194, 172), (186, 201, 202, 188), (184, 200, 201, 186), (182, 199, 200, 184), (214, 226, 227, 215), (199, 211, 212, 200), (196, 208, 209, 197), (203, 215, 204, 192), (193, 205, 206, 194), (200, 212, 213, 201), (197, 209, 210, 198), (194, 206, 207, 195), (201, 213, 214, 202), (198, 210, 211, 199), (195, 207, 208, 196), (202, 214, 215, 203), (219, 231, 232, 220), (204, 216, 217, 205), (211, 223, 224, 212), (208, 220, 221, 209), (215, 227, 216, 204), (205, 217, 218, 206), (212, 224, 225, 213), (209, 221, 222, 210), (206, 218, 219, 207), (213, 225, 226, 214), (210, 222, 223, 211), (207, 219, 220, 208), (231, 243, 244, 232), (226, 238, 239, 227), (216, 228, 229, 217), (223, 235, 236, 224), (220, 232, 233, 221), (227, 239, 228, 216), (217, 229, 230, 218), (224, 236, 237, 225), (221, 233, 234, 222), (218, 230, 231, 219), (225, 237, 238, 226), (222, 234, 235, 223), (246, 258, 259, 247), (238, 250, 251, 239), (228, 240, 241, 229), (235, 247, 248, 236), (232, 244, 245, 233), (239, 251, 240, 228), (229, 241, 242, 230), (236, 248, 249, 237), (233, 245, 246, 234), (230, 242, 243, 231), (237, 249, 250, 238), (234, 246, 247, 235), (258, 294, 295, 259), (243, 255, 256, 244), (250, 262, 263, 251), (240, 252, 253, 241), (247, 259, 260, 248), (244, 256, 257, 245), (251, 263, 252, 240), (241, 253, 254, 242), (248, 260, 261, 249), (245, 257, 258, 246), (242, 254, 255, 243), (249, 261, 262, 250), (264, 265, 266, 267, 268, 269, 270, 271, 272, 273, 274, 275), (276, 287, 286, 285, 284, 283, 282, 281, 280, 279, 278, 277), (273, 285, 286, 274), (270, 282, 283, 271), (267, 279, 280, 268), (274, 286, 287, 275), (277, 315, 314, 276), (271, 283, 284, 272), (268, 280, 281, 269), (275, 287, 276, 264), (265, 277, 278, 266), (272, 284, 285, 273), (269, 281, 282, 270), (266, 278, 279, 267), (295, 307, 308, 296), (255, 291, 292, 256), (262, 298, 299, 263), (252, 288, 289, 253), (259, 295, 296, 260), (256, 292, 293, 257), (263, 299, 288, 252), (253, 289, 290, 254), (260, 296, 297, 261), (257, 293, 294, 258), (254, 290, 291, 255), (261, 297, 298, 262), (300, 311, 310, 309, 308, 307, 306, 305, 304, 303, 302, 301), (292, 304, 305, 293), (299, 311, 300, 288), (289, 301, 302, 290), (296, 308, 309, 297), (293, 305, 306, 294), (290, 302, 303, 291), (297, 309, 310, 298), (294, 306, 307, 295), (291, 303, 304, 292), (298, 310, 311, 299), (288, 300, 301, 289), (312, 314, 315, 313), (276, 314, 312, 264), (264, 312, 313, 265), (265, 313, 315, 277), (326, 327, 319, 318), (332, 321, 322, 333), (316, 320, 323, 317), (324, 330, 320, 316), (327, 333, 322, 319), (317, 323, 335, 329), (329, 335, 334, 328), (328, 334, 333, 327), (318, 321, 332, 326), (326, 332, 331, 325), (325, 331, 330, 324), (320, 330, 335, 323), (330, 331, 334, 335), (331, 332, 333, 334), (316, 317, 329, 324), (324, 329, 328, 325), (325, 328, 327, 326), (318, 319, 322, 321), (344, 337, 339, 346), (348, 350, 343, 340), (337, 340, 343, 339), (347, 351, 342, 338), (338, 342, 341, 336), (339, 343, 350, 346), (358, 357, 353, 355), (341, 342, 351, 349), (349, 351, 350, 348), (336, 345, 347, 338), (345, 344, 346, 347), (365, 366, 395, 390), (357, 363, 385, 384), (353, 357, 384, 381), (363, 360, 354, 352), (346, 350, 361, 362), (362, 361, 360, 363), (347, 346, 362, 356), (356, 362, 363, 357), (350, 351, 359, 361), (361, 359, 358, 360), (351, 347, 356, 359), (359, 356, 357, 358), (375, 377, 369, 364), (378, 372, 367, 370), (365, 368, 371, 366), (368, 365, 364, 369), (370, 367, 366, 371), (372, 373, 396, 400), (364, 365, 390, 391), (375, 364, 391, 397), (367, 372, 400, 394), (355, 353, 373, 379), (379, 373, 372, 378), (352, 354, 376, 374), (374, 376, 377, 375), (358, 355, 383, 386), (379, 378, 403, 399), (373, 353, 381, 396), (385, 380, 404, 409), (398, 402, 426, 422), (393, 392, 416, 417), (383, 399, 423, 407), (381, 384, 408, 405), (402, 382, 406, 426), (391, 390, 414, 415), (388, 398, 422, 412), (401, 397, 421, 425), (389, 388, 412, 413), (354, 360, 387, 382), (352, 374, 401, 380), (371, 368, 389, 392), (370, 371, 392, 393), (374, 375, 397, 401), (360, 358, 386, 387), (369, 377, 398, 388), (376, 354, 382, 402), (363, 352, 380, 385), (355, 379, 399, 383), (366, 367, 394, 395), (377, 376, 402, 398), (378, 370, 393, 403), (368, 369, 388, 389), (404, 425, 449, 428), (411, 410, 434, 435), (414, 419, 443, 438), (424, 420, 444, 448), (408, 409, 433, 432), (421, 415, 439, 445), (418, 424, 448, 442), (406, 411, 435, 430), (423, 427, 451, 447), (420, 405, 429, 444), (395, 394, 418, 419), (403, 393, 417, 427), (386, 383, 407, 410), (396, 381, 405, 420), (399, 403, 427, 423), (382, 387, 411, 406), (394, 400, 424, 418), (397, 391, 415, 421), (384, 385, 409, 408), (400, 396, 420, 424), (390, 395, 419, 414), (387, 386, 410, 411), (380, 401, 425, 404), (392, 389, 413, 416), (446, 451, 441, 436), (435, 434, 431, 430), (432, 433, 428, 429), (448, 445, 439, 442), (429, 428, 449, 444), (442, 439, 438, 443), (436, 441, 440, 437), (430, 431, 447, 450), (450, 447, 451, 446), (448, 444, 449, 445), (416, 413, 437, 440), (413, 412, 436, 437), (425, 421, 445, 449), (412, 422, 446, 436), (415, 414, 438, 439), (426, 406, 430, 450), (405, 408, 432, 429), (407, 423, 447, 431), (417, 416, 440, 441), (422, 426, 450, 446), (409, 404, 428, 433), (419, 418, 442, 443), (427, 417, 441, 451), (410, 407, 431, 434), (460, 462, 455, 453), (464, 456, 459, 466), (453, 455, 459, 456), (463, 454, 458, 467), (454, 452, 457, 458), (455, 462, 466, 459), (474, 471, 469, 473), (457, 465, 467, 458), (465, 464, 466, 467), (452, 454, 463, 461), (461, 463, 462, 460), (481, 506, 511, 482), (473, 500, 501, 479), (469, 497, 500, 473), (479, 468, 470, 476), (462, 478, 477, 466), (478, 479, 476, 477), (463, 472, 478, 462), (472, 473, 479, 478), (466, 477, 475, 467), (477, 476, 474, 475), (467, 475, 472, 463), (475, 474, 473, 472), (491, 480, 485, 493), (494, 486, 483, 488), (481, 482, 487, 484), (484, 485, 480, 481), (486, 487, 482, 483), (488, 516, 512, 489), (480, 507, 506, 481), (491, 513, 507, 480), (483, 510, 516, 488), (471, 495, 489, 469), (495, 494, 488, 489), (468, 490, 492, 470), (490, 491, 493, 492), (474, 502, 499, 471), (495, 515, 519, 494), (489, 512, 497, 469), (501, 525, 520, 496), (514, 538, 542, 518), (509, 533, 532, 508), (499, 523, 539, 515), (497, 521, 524, 500), (518, 542, 522, 498), (507, 531, 530, 506), (504, 528, 538, 514), (517, 541, 537, 513), (505, 529, 528, 504), (470, 498, 503, 476), (468, 496, 517, 490), (487, 508, 505, 484), (486, 509, 508, 487), (490, 517, 513, 491), (476, 503, 502, 474), (485, 504, 514, 493), (492, 518, 498, 470), (479, 501, 496, 468), (471, 499, 515, 495), (482, 511, 510, 483), (493, 514, 518, 492), (494, 519, 509, 486), (484, 505, 504, 485), (520, 544, 565, 541), (527, 551, 550, 526), (530, 554, 559, 535), (540, 564, 560, 536), (524, 548, 549, 525), (537, 561, 555, 531), (534, 558, 564, 540), (522, 546, 551, 527), (539, 563, 567, 543), (536, 560, 545, 521), (511, 535, 534, 510), (519, 543, 533, 509), (502, 526, 523, 499), (512, 536, 521, 497), (515, 539, 543, 519), (498, 522, 527, 503), (510, 534, 540, 516), (513, 537, 531, 507), (500, 524, 525, 501), (516, 540, 536, 512), (506, 530, 535, 511), (503, 527, 526, 502), (496, 520, 541, 517), (508, 532, 529, 505), (562, 552, 557, 567), (551, 546, 547, 550), (548, 545, 544, 549), (564, 558, 555, 561), (545, 560, 565, 544), (558, 559, 554, 555), (552, 553, 556, 557), (546, 566, 563, 547), (566, 562, 567, 563), (564, 561, 565, 560), (532, 556, 553, 529), (529, 553, 552, 528), (541, 565, 561, 537), (528, 552, 562, 538), (531, 555, 554, 530), (542, 566, 546, 522), (521, 545, 548, 524), (523, 547, 563, 539), (533, 557, 556, 532), (538, 562, 566, 542), (525, 549, 544, 520), (535, 559, 558, 534), (543, 567, 557, 533), (526, 550, 547, 523), (568, 569, 571, 570), (587, 589, 613, 610), (572, 573, 575, 574), (582, 583, 606, 607), (576, 577, 579, 578), (573, 572, 596, 597), (580, 581, 583, 582), (588, 586, 611, 612), (584, 585, 587, 586), (591, 569, 593, 614), (571, 569, 591, 589, 587, 585, 583, 581, 579, 577, 575, 573), (588, 589, 591, 590), (571, 573, 597, 594), (641, 640, 664, 667), (595, 594, 597, 596), (599, 598, 601, 600), (603, 602, 605, 604), (607, 606, 609, 608), (611, 610, 613, 612), (615, 614, 593, 592), (584, 582, 607, 608), (578, 579, 602, 603), (589, 588, 612, 613), (583, 585, 609, 606), (580, 578, 603, 604), (574, 575, 598, 599), (585, 584, 608, 609), (569, 568, 592, 593), (579, 581, 605, 602), (576, 574, 599, 600), (570, 571, 594, 595), (581, 580, 604, 605), (590, 591, 614, 615), (575, 577, 601, 598), (572, 570, 595, 596), (568, 590, 615, 592), (577, 576, 600, 601), (586, 587, 610, 611), (625, 626, 638, 637), (620, 619, 655, 656), (627, 626, 662, 663), (650, 646, 672, 674), (642, 641, 667, 668), (619, 618, 654, 655), (626, 625, 661, 662), (651, 648, 673, 675), (643, 642, 668, 669), (618, 617, 653, 654), (625, 624, 660, 661), (649, 650, 674, 666), (628, 629, 630, 631, 632, 633, 634, 635, 636, 637, 638, 639), (622, 623, 635, 634), (619, 620, 632, 631), (626, 627, 639, 638), (616, 617, 629, 628), (623, 624, 636, 635), (620, 621, 633, 632), (627, 616, 628, 639), (617, 618, 630, 629), (624, 625, 637, 636), (621, 622, 634, 633), (618, 619, 631, 630), (586, 588, 651, 640), (570, 572, 650, 649), (588, 590, 648, 651), (572, 574, 646, 650), (568, 570, 649, 647), (590, 568, 647, 648), (574, 576, 645, 646), (576, 578, 644, 645), (578, 580, 643, 644), (580, 582, 642, 643), (582, 584, 641, 642), (584, 586, 640, 641), (675, 673, 702, 692), (656, 655, 679, 680), (669, 668, 704, 688), (663, 662, 686, 687), (679, 696, 699, 680), (655, 654, 678, 679), (666, 674, 700, 701), (662, 661, 685, 686), (670, 669, 688, 694), (654, 653, 677, 678), (661, 660, 684, 685), (709, 676, 687, 708), (647, 649, 666, 665), (616, 627, 663, 652), (621, 620, 656, 657), (648, 647, 665, 673), (622, 621, 657, 658), (646, 645, 671, 672), (623, 622, 658, 659), (645, 644, 670, 671), (624, 623, 659, 660), (640, 651, 675, 664), (617, 616, 652, 653), (644, 643, 669, 670), (684, 711, 690, 685), (683, 710, 711, 684), (682, 689, 710, 683), (681, 695, 689, 682), (680, 699, 695, 681), (707, 677, 676, 709), (678, 706, 696, 679), (686, 693, 708, 687), (707, 706, 678, 677), (652, 663, 687, 676), (664, 675, 692, 691), (657, 656, 680, 681), (671, 670, 694, 698), (658, 657, 681, 682), (659, 658, 682, 683), (672, 671, 698, 697), (660, 659, 683, 684), (653, 652, 676, 677), (688, 704, 710, 689), (701, 700, 706, 707), (694, 688, 689, 695), (691, 692, 693, 690), (698, 694, 695, 699), (697, 698, 699, 696), (692, 702, 708, 693), (704, 705, 711, 710), (700, 697, 696, 706), (705, 691, 690, 711), (703, 701, 707, 709), (702, 703, 709, 708), (668, 667, 705, 704), (674, 672, 697, 700), (667, 664, 691, 705), (665, 666, 701, 703), (673, 665, 703, 702), (690, 693, 686, 685), (712, 713, 715, 714), (731, 733, 757, 754), (716, 717, 719, 718), (726, 727, 750, 751), (720, 721, 723, 722), (717, 716, 740, 741), (724, 725, 727, 726), (732, 730, 755, 756), (728, 729, 731, 730), (735, 713, 737, 758), (715, 713, 735, 733, 731, 729, 727, 725, 723, 721, 719, 717), (732, 733, 735, 734), (715, 717, 741, 738), (712, 714, 716, 718, 720, 722, 724, 726, 728, 730, 732, 734), (739, 738, 741, 740), (743, 742, 745, 744), (747, 746, 749, 748), (751, 750, 753, 752), (755, 754, 757, 756), (759, 758, 737, 736), (728, 726, 751, 752), (722, 723, 746, 747), (733, 732, 756, 757), (727, 729, 753, 750), (724, 722, 747, 748), (718, 719, 742, 743), (729, 728, 752, 753), (713, 712, 736, 737), (723, 725, 749, 746), (720, 718, 743, 744), (714, 715, 738, 739), (725, 724, 748, 749), (734, 735, 758, 759), (719, 721, 745, 742), (716, 714, 739, 740), (712, 734, 759, 736), (721, 720, 744, 745), (730, 731, 754, 755), (790, 791, 763, 761), (791, 792, 765, 763), (793, 768, 769, 794), (794, 769, 770, 795), (763, 765, 770, 769), (792, 764, 771, 795), (761, 763, 769, 768), (762, 760, 767, 766), (764, 762, 766, 771), (790, 761, 768, 793), (784, 785, 775, 773), (785, 786, 777, 775), (787, 780, 781, 788), (788, 781, 782, 789), (775, 777, 782, 781), (773, 775, 781, 780), (774, 772, 779, 778), (776, 774, 778, 783), (784, 773, 780, 787), (772, 784, 787, 779), (778, 788, 789, 783), (779, 787, 788, 778), (774, 776, 786, 785), (772, 774, 785, 784), (760, 790, 793, 767), (765, 792, 795, 770), (766, 794, 795, 771), (767, 793, 794, 766), (762, 764, 792, 791), (760, 762, 791, 790)])
me_cylinder_109.polygons.foreach_set('material_index', [1, 1, 1, 1, 1, 1, 1, 1, 1, 1, 0, 1, 1, 1, 0, 1, 1, 1, 1, 1, 1, 1, 1, 1, 1, 1, 0, 0, 0, 0, 0, 0, 0, 0, 0, 0, 0, 0, 0, 0, 0, 0, 0, 0, 0, 0, 0, 0, 0, 0, 0, 0, 0, 0, 0, 0, 0, 0, 0, 0, 0, 0, 1, 0, 0, 0, 0, 0, 0, 0, 0, 0, 0, 0, 1, 1, 1, 1, 1, 1, 1, 1, 1, 1, 1, 1, 0, 0, 0, 0, 0, 0, 0, 0, 0, 0, 0, 0, 0, 0, 1, 1, 1, 1, 1, 1, 1, 1, 1, 1, 1, 1, 0, 1, 1, 1, 1, 1, 1, 1, 1, 1, 1, 1, 0, 0, 0, 0, 1, 1, 1, 1, 1, 1, 1, 1, 1, 1, 1, 1, 1, 1, 1, 1, 1, 1, 1, 1, 1, 1, 1, 1, 1, 1, 1, 1, 0, 1, 1, 1, 0, 1, 1, 1, 1, 1, 1, 1, 1, 1, 1, 1, 0, 0, 0, 0, 0, 0, 0, 0, 0, 0, 0, 0, 0, 0, 0, 0, 0, 0, 0, 0, 0, 0, 0, 0, 0, 0, 0, 0, 0, 0, 0, 0, 0, 0, 0, 0, 1, 0, 0, 0, 0, 0, 0, 0, 0, 0, 0, 0, 1, 1, 1, 1, 1, 1, 1, 1, 1, 1, 1, 1, 0, 0, 0, 0, 0, 0, 0, 0, 0, 0, 0, 0, 0, 0, 1, 1, 1, 1, 1, 1, 1, 1, 1, 1, 1, 1, 0, 1, 1, 1, 1, 1, 1, 1, 1, 1, 1, 1, 0, 0, 0, 0, 1, 1, 1, 1, 1, 1, 1, 1, 1, 1, 1, 1, 1, 1, 1, 1, 1, 1, 1, 1, 1, 1, 1, 1, 1, 1, 1, 1, 1, 1, 1, 1, 1, 1, 1, 1, 1, 1, 1, 1, 1, 1, 1, 1, 1, 1, 1, 1, 1, 1, 1, 1, 1, 1, 1, 1, 1, 1, 1, 1, 1, 1, 1, 1, 1, 1, 1, 1, 1, 1, 1, 1, 1, 1, 1, 1, 1, 1, 1, 1, 1, 1, 1, 1, 1, 1, 1, 1, 1, 1, 1, 1, 1, 1, 1, 1, 1, 1, 1, 1, 1, 1, 1, 1, 1, 1, 1, 1, 1, 1, 1, 1, 1, 1, 1, 1, 1, 1, 1, 1, 1, 1, 1, 1, 1, 1, 1, 1, 1, 1, 1, 1, 1, 1, 1, 1, 1, 1, 1, 1, 1, 1, 1, 1, 1, 1, 1, 1, 1, 1, 1, 1, 1, 1, 1, 1, 1, 1, 1, 1, 1, 1, 1, 1, 1, 1, 1, 1, 1, 1, 1, 1, 1, 1, 1, 1, 1, 1, 1, 1, 1, 1, 1, 1, 1, 1, 1, 1, 1, 1, 1, 1, 1, 1, 1, 1, 1, 1, 1, 1, 1, 1, 1, 1, 1, 1, 1, 1, 1, 1, 1, 1, 1, 1, 1, 1, 1, 1, 1, 1, 1, 1, 1, 1, 1, 1, 1, 1, 1, 1, 1, 1, 1, 1, 1, 1, 1, 1, 1, 1, 0, 0, 0, 0, 0, 0, 0, 0, 0, 0, 0, 0, 0, 1, 0, 0, 0, 0, 0, 0, 0, 0, 0, 0, 0, 0, 0, 0, 0, 0, 0, 0, 0, 0, 0, 0, 0, 0, 1, 1, 1, 1, 1, 1, 1, 1, 1, 1, 1, 1, 1, 1, 1, 1, 1, 1, 1, 1, 1, 1, 1, 1, 0, 0, 0, 0, 0, 0, 0, 0, 0, 0, 0, 0, 0, 0, 0, 0, 0, 0, 0, 0, 0, 0, 0, 0, 1, 1, 1, 1, 1, 1, 1, 1, 1, 1, 1, 1, 0, 0, 0, 0, 0, 0, 0, 0, 0, 0, 0, 0, 0, 0, 0, 0, 0, 0, 0, 0, 0, 0, 0, 0, 0, 0, 0, 0, 0, 0, 0, 0, 0, 0, 0, 0, 0, 0, 0, 0, 0, 0, 0, 0, 0, 0, 0, 0, 0, 0, 0, 0, 0, 0, 0, 0, 0, 0, 0, 0, 0, 0, 0, 0, 0, 0, 0, 0, 0, 0, 0, 0, 0, 0, 0, 0, 0, 0, 0, 0, 0, 0, 0, 0, 0, 0, 0, 0, 0, 0, 0, 0, 0, 0, 0, 0, 0, 0, 0, 0, 0, 0, 0, 0])
me_cylinder_109.materials.append(mat_dark)
me_cylinder_109.materials.append(mat_light)
me_cylinder_109.use_remesh_preserve_volume = False
me_cylinder_109.use_remesh_preserve_attributes = False
me_cylinder_109.use_mirror_vertex_groups = False
me_cylinder_109.update()
me_cylinder_039 = bpy.data.meshes.new('Cylinder.039')
me_cylinder_039.from_pydata([(0.0, 0.3036, 0.3691), (0.0, 0.3093, 0.395), (0.1785, 0.2456, 0.3691), (0.1818, 0.2502, 0.395), (0.2888, 0.09383, 0.3691), (0.2941, 0.09556, 0.395), (0.2888, -0.09383, 0.3691), (0.2941, -0.09556, 0.395), (0.1785, -0.2456, 0.3691), (0.1818, -0.2502, 0.395), (-2.98e-08, -0.3036, 0.3691), (-2.98e-08, -0.3093, 0.395), (-0.1785, -0.2456, 0.3691), (-0.1818, -0.2502, 0.395), (-0.2888, -0.09383, 0.3691), (-0.2941, -0.09556, 0.395), (-0.2888, 0.09383, 0.3691), (-0.2941, 0.09556, 0.395), (-0.1785, 0.2456, 0.3691), (-0.1818, 0.2502, 0.395), (0.1426, 0.1963, 0.4113), (0.0, 0.2426, 0.4113), (0.2307, 0.07497, 0.4113), (0.2307, -0.07497, 0.4113), (0.1426, -0.1963, 0.4113), (-2.235e-08, -0.2426, 0.4113), (-0.1426, -0.1963, 0.4113), (-0.2307, -0.07497, 0.4113), (-0.2307, 0.07497, 0.4113), (-0.1426, 0.1963, 0.4113), (0.1334, 0.1836, 0.4409), (0.0, 0.227, 0.4409), (0.2158, 0.07013, 0.4409), (0.2158, -0.07013, 0.4409), (0.1334, -0.1836, 0.4409), (-1.49e-08, -0.227, 0.4409), (-0.1334, -0.1836, 0.4409), (-0.2158, -0.07013, 0.4409), (-0.2158, 0.07013, 0.4409), (-0.1334, 0.1836, 0.4409), (0.07729, 0.1064, 0.4409), (0.0, 0.1315, 0.4409), (0.1251, 0.04063, 0.4409), (0.1251, -0.04063, 0.4409), (0.07729, -0.1064, 0.4409), (-7.451e-09, -0.1315, 0.4409), (-0.07729, -0.1064, 0.4409), (-0.1251, -0.04063, 0.4409), (-0.1251, 0.04063, 0.4409), (-0.07729, 0.1064, 0.4409), (0.07729, 0.1064, 0.5145), (0.0, 0.1315, 0.5145), (0.1251, 0.04063, 0.5145), (0.1251, -0.04063, 0.5145), (0.07729, -0.1064, 0.5145), (-7.451e-09, -0.1315, 0.5145), (-0.07729, -0.1064, 0.5145), (-0.1251, -0.04063, 0.5145), (-0.1251, 0.04063, 0.5145), (-0.07729, 0.1064, 0.5145), (0.1356, 0.1867, 0.5145), (0.0, 0.2307, 0.5145), (0.2194, 0.0713, 0.5145), (0.2194, -0.0713, 0.5145), (0.1356, -0.1867, 0.5145), (-2.235e-08, -0.2307, 0.5145), (-0.1356, -0.1867, 0.5145), (-0.2194, -0.0713, 0.5145), (-0.2194, 0.0713, 0.5145), (-0.1356, 0.1867, 0.5145), (0.1356, 0.1867, 0.5919), (0.0, 0.2307, 0.5919), (0.2194, 0.0713, 0.5919), (0.2194, -0.0713, 0.5919), (0.1356, -0.1867, 0.5919), (-2.235e-08, -0.2307, 0.5919), (-0.1356, -0.1867, 0.5919), (-0.2194, -0.0713, 0.5919), (-0.2194, 0.0713, 0.5919), (-0.1356, 0.1867, 0.5919), (0.1646, 0.2265, 0.5938), (0.0, 0.28, 0.5938), (0.2663, 0.08653, 0.5938), (0.2663, -0.08653, 0.5938), (0.1646, -0.2265, 0.5938), (-2.235e-08, -0.28, 0.5938), (-0.1646, -0.2265, 0.5938), (-0.2663, -0.08653, 0.5938), (-0.2663, 0.08653, 0.5938), (-0.1646, 0.2265, 0.5938), (0.1646, 0.2265, 0.6744), (0.0, 0.28, 0.6744), (0.2663, 0.08653, 0.6744), (0.2663, -0.08653, 0.6744), (0.1646, -0.2265, 0.6744), (-2.235e-08, -0.28, 0.6744), (-0.1646, -0.2265, 0.6744), (-0.2663, -0.08653, 0.6744), (-0.2663, 0.08653, 0.6744), (-0.1646, 0.2265, 0.6744), (0.1472, 0.2026, 0.6744), (0.0, 0.2504, 0.6744), (0.2381, 0.07738, 0.6744), (0.2381, -0.07738, 0.6744), (0.1472, -0.2026, 0.6744), (-2.235e-08, -0.2504, 0.6744), (-0.1472, -0.2026, 0.6744), (-0.2381, -0.07738, 0.6744), (-0.2381, 0.07738, 0.6744), (-0.1472, 0.2026, 0.6744), (0.1472, 0.2026, 0.717), (0.0, 0.2504, 0.717), (0.2381, 0.07738, 0.717), (0.2381, -0.07738, 0.717), (0.1472, -0.2026, 0.717), (-2.235e-08, -0.2504, 0.717), (-0.1472, -0.2026, 0.717), (-0.2381, -0.07738, 0.717), (-0.2381, 0.07738, 0.717), (-0.1472, 0.2026, 0.717), (0.1749, 0.2407, 0.717), (0.0, 0.2976, 0.717), (0.283, 0.09195, 0.717), (0.283, -0.09195, 0.717), (0.1749, -0.2407, 0.717), (-2.235e-08, -0.2976, 0.717), (-0.1749, -0.2407, 0.717), (-0.283, -0.09195, 0.717), (-0.283, 0.09195, 0.717), (-0.1749, 0.2407, 0.717), (0.1749, 0.2407, 0.8655), (0.0, 0.2976, 0.8655), (0.283, 0.09195, 0.8655), (0.283, -0.09195, 0.8655), (0.1749, -0.2407, 0.8655), (-2.235e-08, -0.2976, 0.8655), (-0.1749, -0.2407, 0.8655), (-0.283, -0.09195, 0.8655), (-0.283, 0.09195, 0.8655), (-0.1749, 0.2407, 0.8655), (0.0, 0.155, 0.6291), (0.0, 0.155, 0.7495), (0.1342, 0.07749, 0.6291), (0.1342, 0.07749, 0.7495), (0.1342, -0.07749, 0.6291), (0.1342, -0.07749, 0.7495), (-1.49e-08, -0.155, 0.6291), (-1.49e-08, -0.155, 0.7495), (-0.1342, -0.07749, 0.6291), (-0.1342, -0.07749, 0.7495), (-0.1342, 0.07749, 0.6291), (-0.1342, 0.07749, 0.7495), (0.08716, 0.05032, 0.7495), (0.0, 0.1006, 0.7495), (0.08716, -0.05032, 0.7495), (-7.451e-09, -0.1006, 0.7495), (-0.08716, -0.05032, 0.7495), (-0.08716, 0.05032, 0.7495), (0.08716, 0.05032, 1.188), (0.0, 0.1006, 1.188), (0.08716, -0.05032, 1.188), (-7.451e-09, -0.1006, 1.188), (-0.08716, -0.05032, 1.188), (-0.08716, 0.05032, 1.188), (0.04682, 0.02703, 1.188), (0.0, 0.05406, 1.188), (0.04682, -0.02703, 1.188), (-7.451e-09, -0.05406, 1.188), (-0.04682, -0.02703, 1.188), (-0.04682, 0.02703, 1.188), (0.04682, 0.02703, 1.446), (5.96e-08, 0.05406, 1.446), (0.04682, -0.02703, 1.446), (5.215e-08, -0.05406, 1.446), (-0.04682, -0.02703, 1.446), (-0.04682, 0.02703, 1.446), (0.0, 0.2938, 0.5645), (0.0, 0.2938, 0.6429), (0.1469, 0.2544, 0.5645), (0.1469, 0.2544, 0.6429), (0.2544, 0.1469, 0.5645), (0.2544, 0.1469, 0.6429), (0.2938, -4.47e-08, 0.5645), (0.2938, -4.47e-08, 0.6429), (0.2544, -0.1469, 0.5645), (0.2544, -0.1469, 0.6429), (0.1469, -0.2544, 0.5645), (0.1469, -0.2544, 0.6429), (4.47e-08, -0.2938, 0.5645), (4.47e-08, -0.2938, 0.6429), (-0.1469, -0.2544, 0.5645), (-0.1469, -0.2544, 0.6429), (-0.2544, -0.1469, 0.5645), (-0.2544, -0.1469, 0.6429), (-0.2938, -1.639e-07, 0.5645), (-0.2938, -1.639e-07, 0.6429), (-0.2544, 0.1469, 0.5645), (-0.2544, 0.1469, 0.6429), (-0.1469, 0.2544, 0.5645), (-0.1469, 0.2544, 0.6429), (-0.0259, 0.3857, 0.5748), (-0.0259, 0.3857, 0.6325), (0.2153, 0.3211, 0.6325), (0.2153, 0.3211, 0.5748), (0.3211, 0.2153, 0.5748), (0.3211, 0.2153, 0.6325), (0.3857, -0.0259, 0.6325), (0.3857, -0.0259, 0.5748), (0.347, -0.1704, 0.5748), (0.347, -0.1704, 0.6325), (0.1704, -0.347, 0.6325), (0.1704, -0.347, 0.5748), (0.0259, -0.3857, 0.5748), (0.0259, -0.3857, 0.6325), (-0.2153, -0.3211, 0.6325), (-0.2153, -0.3211, 0.5748), (-0.3211, -0.2153, 0.5748), (-0.3211, -0.2153, 0.6325), (-0.3857, 0.0259, 0.6325), (-0.3857, 0.0259, 0.5748), (-0.347, 0.1704, 0.5748), (-0.347, 0.1704, 0.6325), (-0.1704, 0.347, 0.6325), (-0.1704, 0.347, 0.5748)], [], [(0, 1, 3, 2), (2, 3, 5, 4), (4, 5, 7, 6), (6, 7, 9, 8), (8, 9, 11, 10), (10, 11, 13, 12), (12, 13, 15, 14), (14, 15, 17, 16), (15, 13, 26, 27), (16, 17, 19, 18), (18, 19, 1, 0), (0, 2, 4, 6, 8, 10, 12, 14, 16, 18), (28, 27, 37, 38), (13, 11, 25, 26), (11, 9, 24, 25), (9, 7, 23, 24), (3, 1, 21, 20), (7, 5, 22, 23), (5, 3, 20, 22), (1, 19, 29, 21), (19, 17, 28, 29), (17, 15, 27, 28), (33, 32, 42, 43), (25, 24, 34, 35), (22, 20, 30, 32), (29, 28, 38, 39), (26, 25, 35, 36), (23, 22, 32, 33), (21, 29, 39, 31), (27, 26, 36, 37), (24, 23, 33, 34), (20, 21, 31, 30), (47, 46, 56, 57), (31, 39, 49, 41), (37, 36, 46, 47), (34, 33, 43, 44), (30, 31, 41, 40), (38, 37, 47, 48), (35, 34, 44, 45), (32, 30, 40, 42), (39, 38, 48, 49), (36, 35, 45, 46), (54, 53, 63, 64), (44, 43, 53, 54), (40, 41, 51, 50), (48, 47, 57, 58), (45, 44, 54, 55), (42, 40, 50, 52), (49, 48, 58, 59), (46, 45, 55, 56), (43, 42, 52, 53), (41, 49, 59, 51), (60, 61, 71, 70), (50, 51, 61, 60), (58, 57, 67, 68), (55, 54, 64, 65), (52, 50, 60, 62), (59, 58, 68, 69), (56, 55, 65, 66), (53, 52, 62, 63), (51, 59, 69, 61), (57, 56, 66, 67), (78, 77, 87, 88), (68, 67, 77, 78), (65, 64, 74, 75), (62, 60, 70, 72), (69, 68, 78, 79), (66, 65, 75, 76), (63, 62, 72, 73), (61, 69, 79, 71), (67, 66, 76, 77), (64, 63, 73, 74), (85, 84, 94, 95), (75, 74, 84, 85), (72, 70, 80, 82), (79, 78, 88, 89), (76, 75, 85, 86), (73, 72, 82, 83), (71, 79, 89, 81), (77, 76, 86, 87), (74, 73, 83, 84), (70, 71, 81, 80), (97, 96, 106, 107), (82, 80, 90, 92), (89, 88, 98, 99), (86, 85, 95, 96), (83, 82, 92, 93), (81, 89, 99, 91), (87, 86, 96, 97), (84, 83, 93, 94), (80, 81, 91, 90), (88, 87, 97, 98), (104, 103, 113, 114), (94, 93, 103, 104), (90, 91, 101, 100), (98, 97, 107, 108), (95, 94, 104, 105), (92, 90, 100, 102), (99, 98, 108, 109), (96, 95, 105, 106), (93, 92, 102, 103), (91, 99, 109, 101), (110, 111, 121, 120), (100, 101, 111, 110), (108, 107, 117, 118), (105, 104, 114, 115), (102, 100, 110, 112), (109, 108, 118, 119), (106, 105, 115, 116), (103, 102, 112, 113), (101, 109, 119, 111), (107, 106, 116, 117), (125, 124, 134, 135), (118, 117, 127, 128), (115, 114, 124, 125), (112, 110, 120, 122), (119, 118, 128, 129), (116, 115, 125, 126), (113, 112, 122, 123), (111, 119, 129, 121), (117, 116, 126, 127), (114, 113, 123, 124), (130, 131, 139, 138, 137, 136, 135, 134, 133, 132), (122, 120, 130, 132), (129, 128, 138, 139), (126, 125, 135, 136), (123, 122, 132, 133), (121, 129, 139, 131), (127, 126, 136, 137), (124, 123, 133, 134), (120, 121, 131, 130), (128, 127, 137, 138), (140, 141, 143, 142), (142, 143, 145, 144), (144, 145, 147, 146), (146, 147, 149, 148), (143, 141, 153, 152), (148, 149, 151, 150), (150, 151, 141, 140), (153, 157, 163, 159), (147, 145, 154, 155), (141, 151, 157, 153), (149, 147, 155, 156), (145, 143, 152, 154), (151, 149, 156, 157), (163, 162, 168, 169), (156, 155, 161, 162), (154, 152, 158, 160), (157, 156, 162, 163), (155, 154, 160, 161), (152, 153, 159, 158), (168, 167, 173, 174), (161, 160, 166, 167), (158, 159, 165, 164), (159, 163, 169, 165), (162, 161, 167, 168), (160, 158, 164, 166), (170, 171, 175, 174, 173, 172), (166, 164, 170, 172), (169, 168, 174, 175), (167, 166, 172, 173), (164, 165, 171, 170), (165, 169, 175, 171), (176, 177, 179, 178), (195, 197, 221, 218), (180, 181, 183, 182), (190, 191, 214, 215), (184, 185, 187, 186), (181, 180, 204, 205), (188, 189, 191, 190), (196, 194, 219, 220), (192, 193, 195, 194), (199, 177, 201, 222), (179, 177, 199, 197, 195, 193, 191, 189, 187, 185, 183, 181), (196, 197, 199, 198), (179, 181, 205, 202), (176, 178, 180, 182, 184, 186, 188, 190, 192, 194, 196, 198), (203, 202, 205, 204), (207, 206, 209, 208), (211, 210, 213, 212), (215, 214, 217, 216), (219, 218, 221, 220), (223, 222, 201, 200), (192, 190, 215, 216), (186, 187, 210, 211), (197, 196, 220, 221), (191, 193, 217, 214), (188, 186, 211, 212), (182, 183, 206, 207), (193, 192, 216, 217), (177, 176, 200, 201), (187, 189, 213, 210), (184, 182, 207, 208), (178, 179, 202, 203), (189, 188, 212, 213), (198, 199, 222, 223), (183, 185, 209, 206), (180, 178, 203, 204), (176, 198, 223, 200), (185, 184, 208, 209), (194, 195, 218, 219)])
me_cylinder_039.polygons.foreach_set('material_index', [0, 0, 0, 0, 0, 0, 0, 0, 0, 0, 0, 0, 0, 0, 0, 0, 0, 0, 0, 0, 0, 0, 0, 0, 0, 0, 0, 0, 0, 0, 0, 0, 1, 0, 0, 0, 0, 0, 0, 0, 0, 0, 0, 1, 1, 1, 1, 1, 1, 1, 1, 1, 0, 0, 0, 0, 0, 0, 0, 0, 0, 0, 0, 0, 0, 0, 0, 0, 0, 0, 0, 0, 0, 0, 0, 0, 0, 0, 0, 0, 0, 0, 0, 0, 0, 0, 0, 0, 0, 0, 0, 0, 0, 0, 0, 0, 0, 0, 0, 0, 0, 0, 0, 0, 0, 0, 0, 0, 0, 0, 0, 0, 0, 0, 0, 0, 0, 0, 0, 0, 0, 0, 0, 0, 0, 0, 0, 0, 0, 0, 0, 0, 0, 0, 0, 0, 0, 0, 0, 0, 0, 0, 0, 0, 0, 0, 0, 0, 0, 0, 0, 1, 0, 0, 0, 0, 0, 1, 1, 1, 1, 1, 1, 1, 1, 1, 1, 1, 1, 1, 1, 1, 1, 1, 1, 1, 1, 1, 1, 1, 1, 1, 1, 1, 1, 1, 1, 1, 1, 1, 1, 1, 1, 1, 1, 1, 1, 1, 1, 1, 1])
me_cylinder_039.materials.append(mat_dark)
me_cylinder_039.materials.append(mat_light)
me_cylinder_039.use_remesh_preserve_volume = False
me_cylinder_039.use_remesh_preserve_attributes = False
me_cylinder_039.use_mirror_vertex_groups = False
me_cylinder_039.update()

# ---- objects
ob_cannon_3_base = bpy.data.objects.new('Cannon_3_Base', me_cylinder_103)
ob_cannon_3_gun = bpy.data.objects.new('Cannon_3_Gun', me_cylinder_109)
ob_cannon_3_mid = bpy.data.objects.new('Cannon_3_Mid', me_cylinder_039)

# ---- transforms, parenting, visibility, modifiers, constraints
ob_cannon_3_base.location = (0.0, 0.0, 0.0)
ob_cannon_3_base.lineart.crease_threshold = 0.0
ob_cannon_3_gun.location = (0.0, 0.0, 1.636)
ob_cannon_3_gun.lineart.crease_threshold = 0.0
ob_cannon_3_mid.location = (0.0, 0.0, 0.0)
ob_cannon_3_mid.lineart.crease_threshold = 0.0

# ---- collection membership
col_collection_1.objects.link(ob_cannon_3_base)
col_collection_1.objects.link(ob_cannon_3_gun)
col_collection_1.objects.link(ob_cannon_3_mid)

# ---- scene / render settings (as saved in the file)
scene.frame_start = 1; scene.frame_end = 250; scene.frame_set(0)
scene.render.engine = 'CYCLES'
scene.render.resolution_x = 1000
scene.render.resolution_y = 1000
scene.render.dither_intensity = 0.0
scene.cycles.samples = 200
scene.cycles.sampling_pattern = 'TABULATED_SOBOL'
scene.cycles.light_sampling_threshold = 0.0
scene.cycles.use_adaptive_sampling = False
scene.cycles.use_light_tree = False
scene.cycles.caustics_reflective = False
scene.cycles.caustics_refractive = False
scene.cycles.blur_glossy = 0.0
scene.cycles.max_bounces = 2
scene.cycles.pixel_filter_type = 'GAUSSIAN'
scene.cycles.sample_clamp_indirect = 0.0
scene.view_settings.view_transform = 'Standard'
bpy.context.view_layer.update()

# ---- added for rendering (the .blend has no active camera): camera
cam_auto = bpy.data.cameras.new('AutoCamera')
cam_auto.lens = 50.0
cam_auto.sensor_width = 36.0
cam_auto.clip_end = 1000.0
ob_auto_camera = bpy.data.objects.new('AutoCamera', cam_auto)
scene.collection.objects.link(ob_auto_camera)
ob_auto_camera.location = (3.51612, -4.46361, 4.07993)
ob_auto_camera.rotation_euler = (1.09748, -7.21219e-08, 0.694738)
scene.camera = ob_auto_camera
bpy.context.view_layer.update()
